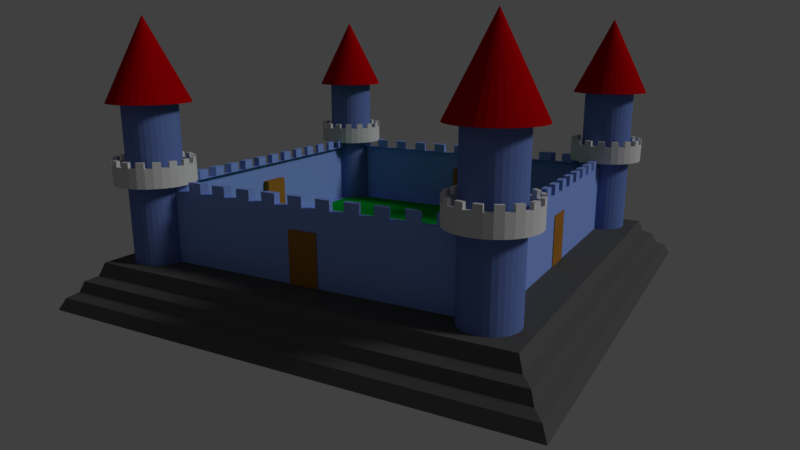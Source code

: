 # Source: 005_007.blend  (saved by Blender 2.79.0; exported with 4.5.12 LTS)
import bpy
from mathutils import Matrix  # noqa: F401  (used for matrix-valued properties, if any)

bpy.ops.wm.read_factory_settings(use_empty=True)
scene = bpy.context.scene
scene.name = 'Scene'

# ---- collections
col_collection_1 = bpy.data.collections.new('Collection 1'); scene.collection.children.link(col_collection_1)

# ---- materials (node trees are filled in below, after node groups)
mat_015 = bpy.data.materials.new('マテリアル.015')
mat_015.alpha_threshold = 0.0
mat_015.diffuse_color = (0.3343, 0.1502, 0.0236, 1.0)
mat_015.roughness = 0.5
mat_014 = bpy.data.materials.new('マテリアル.014')
mat_014.alpha_threshold = 0.0
mat_014.diffuse_color = (0.3343, 0.1502, 0.0236, 1.0)
mat_014.roughness = 0.5
mat_013 = bpy.data.materials.new('マテリアル.013')
mat_013.alpha_threshold = 0.0
mat_013.diffuse_color = (0.0, 0.3108, 0.02818, 1.0)
mat_013.roughness = 0.5
mat_012 = bpy.data.materials.new('マテリアル.012')
mat_012.alpha_threshold = 0.0
mat_012.diffuse_color = (0.09463, 0.09463, 0.09463, 1.0)
mat_012.roughness = 0.5
mat_002 = bpy.data.materials.new('マテリアル.002')
mat_002.alpha_threshold = 0.0
mat_002.diffuse_color = (0.402, 0.0, 0.00202, 1.0)
mat_002.roughness = 0.5
mat_004 = bpy.data.materials.new('マテリアル.004')
mat_004.alpha_threshold = 0.0
mat_004.diffuse_color = (0.686, 0.686, 0.686, 1.0)
mat_004.roughness = 0.5
mat_x = bpy.data.materials.new('柱')
mat_x.alpha_threshold = 0.0
mat_x.diffuse_color = (0.1358, 0.2091, 0.5173, 1.0)
mat_x.roughness = 0.5
mat_003 = bpy.data.materials.new('マテリアル.003')
mat_003.alpha_threshold = 0.0
mat_003.diffuse_color = (0.402, 0.0, 0.00202, 1.0)
mat_003.roughness = 0.5
mat_011 = bpy.data.materials.new('マテリアル.011')
mat_011.alpha_threshold = 0.0
mat_011.diffuse_color = (0.1358, 0.2091, 0.5173, 1.0)
mat_011.roughness = 0.5
mat_007 = bpy.data.materials.new('マテリアル.007')
mat_007.alpha_threshold = 0.0
mat_007.diffuse_color = (0.686, 0.686, 0.686, 1.0)
mat_007.roughness = 0.5
mat_x_1 = bpy.data.materials.new('屋根')
mat_x_1.alpha_threshold = 0.0
mat_x_1.diffuse_color = (0.402, 0.0, 0.00202, 1.0)
mat_x_1.roughness = 0.5
mat_006 = bpy.data.materials.new('マテリアル.006')
mat_006.alpha_threshold = 0.0
mat_006.diffuse_color = (0.686, 0.686, 0.686, 1.0)
mat_006.roughness = 0.5
mat_010 = bpy.data.materials.new('マテリアル.010')
mat_010.alpha_threshold = 0.0
mat_010.diffuse_color = (0.1358, 0.2091, 0.5173, 1.0)
mat_010.roughness = 0.5
mat_001 = bpy.data.materials.new('マテリアル.001')
mat_001.alpha_threshold = 0.0
mat_001.diffuse_color = (0.402, 0.0, 0.00202, 1.0)
mat_001.roughness = 0.5
mat_009 = bpy.data.materials.new('マテリアル.009')
mat_009.alpha_threshold = 0.0
mat_009.diffuse_color = (0.1358, 0.2091, 0.5173, 1.0)
mat_009.roughness = 0.5
mat_005 = bpy.data.materials.new('マテリアル.005')
mat_005.alpha_threshold = 0.0
mat_005.diffuse_color = (0.686, 0.686, 0.686, 1.0)
mat_005.roughness = 0.5
mat_008 = bpy.data.materials.new('マテリアル.008')
mat_008.alpha_threshold = 0.0
mat_008.diffuse_color = (0.2262, 0.3517, 0.8, 1.0)
mat_008.roughness = 0.5

# ---- material node trees

# ---- world
world_world = bpy.data.worlds.new('World'); scene.world = world_world
world_world.color = (0.05088, 0.05088, 0.05088)
world_world.use_sun_shadow = False
world_world.sun_shadow_jitter_overblur = 0.0
world_world.cycles.sampling_method = 'MANUAL'

# ---- cameras
cam_camera = bpy.data.cameras.new('Camera')
cam_camera.clip_end = 200.0
cam_camera.lens = 28.0
cam_camera.sensor_width = 32.0
cam_camera.sensor_height = 18.0
cam_camera.ortho_scale = 7.314
cam_camera.dof.focus_distance = 0.0

# ---- lights
light_x = bpy.data.lights.new('ポイント', 'POINT')
light_x.transmission_factor = 0.0
light_x.energy = 100.0
light_x.shadow_buffer_clip_start = 0.5
light_x.shadow_soft_size = 0.1
light_x.shadow_maximum_resolution = 0.006
light_x.use_absolute_resolution = True
light_lamp = bpy.data.lights.new('Lamp', 'SUN')
light_lamp.transmission_factor = 0.0
light_lamp.cutoff_distance = 30.0
light_lamp.angle = 0.1993
light_lamp.energy = 1.0
light_lamp.shadow_buffer_clip_start = 1.001
light_lamp.shadow_soft_size = 0.1
light_lamp.shadow_cascade_max_distance = 1000.0

# ---- meshes
me_004 = bpy.data.meshes.new('立方体.004')
me_004.from_pydata([(-1.0, -1.0, -1.0), (-1.0, -1.0, 4.539), (-1.0, 1.0, -1.0), (-1.0, 1.0, 4.539), (1.0, -1.0, -1.0), (1.0, -1.0, 4.539), (1.0, 1.0, -1.0), (1.0, 1.0, 4.539)], [], [(0, 1, 3, 2), (2, 3, 7, 6), (6, 7, 5, 4), (4, 5, 1, 0), (2, 6, 4, 0), (7, 3, 1, 5)])
me_004.materials.append(mat_015)
me_004.use_remesh_preserve_volume = False
me_004.use_remesh_preserve_attributes = False
me_004.use_mirror_vertex_groups = False
me_004.update()
me_003 = bpy.data.meshes.new('立方体.003')
me_003.from_pydata([(-1.0, -1.0, -1.0), (-1.0, -1.0, 4.539), (-1.0, 1.0, -1.0), (-1.0, 1.0, 4.539), (1.0, -1.0, -1.0), (1.0, -1.0, 4.539), (1.0, 1.0, -1.0), (1.0, 1.0, 4.539)], [], [(0, 1, 3, 2), (2, 3, 7, 6), (6, 7, 5, 4), (4, 5, 1, 0), (2, 6, 4, 0), (7, 3, 1, 5)])
me_003.materials.append(mat_014)
me_003.use_remesh_preserve_volume = False
me_003.use_remesh_preserve_attributes = False
me_003.use_mirror_vertex_groups = False
me_003.update()
me_003_1 = bpy.data.meshes.new('平面.003')
me_003_1.from_pydata([(-1.0, -1.0, 0.0), (1.0, -1.0, 0.0), (-1.0, 1.0, 0.0), (1.0, 1.0, 0.0)], [], [(0, 1, 3, 2)])
me_003_1.materials.append(mat_013)
me_003_1.use_remesh_preserve_volume = False
me_003_1.use_remesh_preserve_attributes = False
me_003_1.use_mirror_vertex_groups = False
me_003_1.update()
me_002 = bpy.data.meshes.new('平面.002')
me_002.from_pydata([(-1.0, -1.0, 0.0), (1.0, -1.0, 0.0), (-1.0, 1.0, 0.0), (1.0, 1.0, 0.0), (-1.023, 1.023, -0.06179), (-1.023, -1.023, -0.06179), (1.023, -1.023, -0.06179), (1.023, 1.023, -0.06179), (-1.068, 1.068, -0.08163), (-1.068, -1.068, -0.08163), (1.068, -1.068, -0.08163), (1.068, 1.068, -0.08163), (-1.087, 1.087, -0.1322), (-1.087, -1.087, -0.1322), (1.087, -1.087, -0.1322), (1.087, 1.087, -0.1322), (-1.128, 1.128, -0.1543), (-1.128, -1.128, -0.1543), (1.128, -1.128, -0.1543), (1.128, 1.128, -0.1543), (-1.155, 1.155, -0.2094), (-1.155, -1.155, -0.2094), (1.155, -1.155, -0.2094), (1.155, 1.155, -0.2094)], [], [(0, 2, 3, 1), (7, 4, 8, 11), (2, 0, 5, 4), (3, 2, 4, 7), (0, 1, 6, 5), (1, 3, 7, 6), (10, 11, 15, 14), (5, 6, 10, 9), (6, 7, 11, 10), (4, 5, 9, 8), (14, 15, 19, 18), (8, 9, 13, 12), (11, 8, 12, 15), (9, 10, 14, 13), (19, 16, 20, 23), (12, 13, 17, 16), (15, 12, 16, 19), (13, 14, 18, 17), (21, 22, 23, 20), (17, 18, 22, 21), (18, 19, 23, 22), (16, 17, 21, 20)])
me_002.materials.append(mat_012)
me_002.use_remesh_preserve_volume = False
me_002.use_remesh_preserve_attributes = False
me_002.use_mirror_vertex_groups = False
me_002.update()
me_002_1 = bpy.data.meshes.new('立方体.002')
me_002_1.from_pydata([(-1.0, -1.0, -1.0), (-1.0, -1.0, 4.539), (-1.0, 1.0, -1.0), (-1.0, 1.0, 4.539), (1.0, -1.0, -1.0), (1.0, -1.0, 4.539), (1.0, 1.0, -1.0), (1.0, 1.0, 4.539)], [], [(0, 1, 3, 2), (2, 3, 7, 6), (6, 7, 5, 4), (4, 5, 1, 0), (2, 6, 4, 0), (7, 3, 1, 5)])
me_002_1.materials.append(mat_014)
me_002_1.use_remesh_preserve_volume = False
me_002_1.use_remesh_preserve_attributes = False
me_002_1.use_mirror_vertex_groups = False
me_002_1.update()
me_001 = bpy.data.meshes.new('立方体.001')
me_001.from_pydata([(-1.0, -1.0, -1.0), (-1.0, -1.0, 4.539), (-1.0, 1.0, -1.0), (-1.0, 1.0, 4.539), (1.0, -1.0, -1.0), (1.0, -1.0, 4.539), (1.0, 1.0, -1.0), (1.0, 1.0, 4.539)], [], [(0, 1, 3, 2), (2, 3, 7, 6), (6, 7, 5, 4), (4, 5, 1, 0), (2, 6, 4, 0), (7, 3, 1, 5)])
me_001.materials.append(mat_015)
me_001.use_remesh_preserve_volume = False
me_001.use_remesh_preserve_attributes = False
me_001.use_mirror_vertex_groups = False
me_001.update()
me_003_2 = bpy.data.meshes.new('円錐.003')
me_003_2.from_pydata([(0.0, 1.0, -1.0), (0.1951, 0.9808, -1.0), (0.3827, 0.9239, -1.0), (0.5556, 0.8315, -1.0), (0.7071, 0.7071, -1.0), (0.8315, 0.5556, -1.0), (0.9239, 0.3827, -1.0), (0.9808, 0.1951, -1.0), (1.0, 7.55e-08, -1.0), (0.9808, -0.1951, -1.0), (0.9239, -0.3827, -1.0), (0.8315, -0.5556, -1.0), (0.7071, -0.7071, -1.0), (0.5556, -0.8315, -1.0), (0.3827, -0.9239, -1.0), (0.1951, -0.9808, -1.0), (-3.258e-07, -1.0, -1.0), (-0.1951, -0.9808, -1.0), (-0.3827, -0.9239, -1.0), (-0.5556, -0.8315, -1.0), (-0.7071, -0.7071, -1.0), (-0.8315, -0.5556, -1.0), (-0.9239, -0.3827, -1.0), (0.0, 0.0, 1.0), (-0.9808, -0.1951, -1.0), (-1.0, 9.656e-07, -1.0), (-0.9808, 0.1951, -1.0), (-0.9239, 0.3827, -1.0), (-0.8315, 0.5556, -1.0), (-0.7071, 0.7071, -1.0), (-0.5556, 0.8315, -1.0), (-0.3827, 0.9239, -1.0), (-0.1951, 0.9808, -1.0)], [], [(0, 23, 1), (1, 23, 2), (2, 23, 3), (3, 23, 4), (4, 23, 5), (5, 23, 6), (6, 23, 7), (7, 23, 8), (8, 23, 9), (9, 23, 10), (10, 23, 11), (11, 23, 12), (12, 23, 13), (13, 23, 14), (14, 23, 15), (15, 23, 16), (16, 23, 17), (17, 23, 18), (18, 23, 19), (19, 23, 20), (20, 23, 21), (21, 23, 22), (22, 23, 24), (24, 23, 25), (25, 23, 26), (26, 23, 27), (27, 23, 28), (28, 23, 29), (29, 23, 30), (30, 23, 31), (31, 23, 32), (32, 23, 0), (0, 1, 2, 3, 4, 5, 6, 7, 8, 9, 10, 11, 12, 13, 14, 15, 16, 17, 18, 19, 20, 21, 22, 24, 25, 26, 27, 28, 29, 30, 31, 32)])
me_003_2.materials.append(mat_002)
me_003_2.use_remesh_preserve_volume = False
me_003_2.use_remesh_preserve_attributes = False
me_003_2.use_mirror_vertex_groups = False
me_003_2.update()
me_007 = bpy.data.meshes.new('円柱.007')
me_007.from_pydata([(0.0, 1.0, 0.5134), (0.0, 1.0, 1.0), (0.1951, 0.9808, 0.5134), (0.1951, 0.9808, 1.0), (0.3827, 0.9239, 0.5134), (0.3827, 0.9239, 1.0), (0.5556, 0.8315, 0.5134), (0.5556, 0.8315, 1.0), (0.7071, 0.7071, 0.5134), (0.7071, 0.7071, 1.0), (0.8315, 0.5556, 0.5134), (0.8315, 0.5556, 1.0), (0.9239, 0.3827, 0.5134), (0.9239, 0.3827, 1.0), (0.9808, 0.1951, 0.5134), (0.9808, 0.1951, 1.0), (1.0, 7.55e-08, 0.5134), (1.0, 7.55e-08, 1.0), (0.9808, -0.1951, 0.5134), (0.9808, -0.1951, 1.0), (0.9239, -0.3827, 0.5134), (0.9239, -0.3827, 1.0), (0.8315, -0.5556, 0.5134), (0.8315, -0.5556, 1.0), (0.7071, -0.7071, 0.5134), (0.7071, -0.7071, 1.0), (0.5556, -0.8315, 0.5134), (0.5556, -0.8315, 1.0), (0.3827, -0.9239, 0.5134), (0.3827, -0.9239, 1.0), (0.1951, -0.9808, 0.5134), (0.1951, -0.9808, 1.0), (-3.258e-07, -1.0, 0.5134), (-3.258e-07, -1.0, 1.0), (-0.1951, -0.9808, 0.5134), (-0.1951, -0.9808, 1.0), (-0.3827, -0.9239, 0.5134), (-0.3827, -0.9239, 1.0), (-0.5556, -0.8315, 0.5134), (-0.5556, -0.8315, 1.0), (-0.7071, -0.7071, 0.5134), (-0.7071, -0.7071, 1.0), (-0.8315, -0.5556, 0.5134), (-0.8315, -0.5556, 1.0), (-0.9239, -0.3827, 0.5134), (-0.9239, -0.3827, 1.0), (-0.9808, -0.1951, 0.5134), (-0.9808, -0.1951, 1.0), (-1.0, 9.656e-07, 0.5134), (-1.0, 9.656e-07, 1.0), (-0.9808, 0.1951, 0.5134), (-0.9808, 0.1951, 1.0), (-0.9239, 0.3827, 0.5134), (-0.9239, 0.3827, 1.0), (-0.8315, 0.5556, 0.5134), (-0.8315, 0.5556, 1.0), (-0.7071, 0.7071, 0.5134), (-0.7071, 0.7071, 1.0), (-0.5556, 0.8315, 0.5134), (-0.5556, 0.8315, 1.0), (-0.3827, 0.9239, 0.5134), (-0.3827, 0.9239, 1.0), (-0.1951, 0.9808, 0.5134), (-0.1951, 0.9808, 1.0), (0.176, 0.885, 1.0), (1.795e-08, 0.9023, 1.0), (0.3453, 0.8336, 1.0), (0.5013, 0.7503, 1.0), (0.638, 0.638, 1.0), (0.7503, 0.5013, 1.0), (0.8336, 0.3453, 1.0), (0.885, 0.176, 1.0), (0.9023, 9.526e-08, 1.0), (0.885, -0.176, 1.0), (0.8336, -0.3453, 1.0), (0.7503, -0.5013, 1.0), (0.638, -0.638, 1.0), (0.5013, -0.7503, 1.0), (0.3453, -0.8336, 1.0), (0.176, -0.885, 1.0), (-2.761e-07, -0.9023, 1.0), (-0.176, -0.885, 1.0), (-0.3453, -0.8336, 1.0), (-0.5013, -0.7503, 1.0), (-0.638, -0.638, 1.0), (-0.7503, -0.5013, 1.0), (-0.8336, -0.3453, 1.0), (-0.885, -0.176, 1.0), (-0.9023, 8.984e-07, 1.0), (-0.885, 0.176, 1.0), (-0.8336, 0.3453, 1.0), (-0.7503, 0.5013, 1.0), (-0.638, 0.638, 1.0), (-0.5013, 0.7503, 1.0), (-0.3453, 0.8336, 1.0), (-0.176, 0.885, 1.0), (0.3827, 0.9239, 1.142), (0.1951, 0.9808, 1.142), (0.7071, 0.7071, 1.142), (0.5556, 0.8315, 1.142), (0.9239, 0.3827, 1.142), (0.8315, 0.5556, 1.142), (1.0, 7.55e-08, 1.142), (0.9808, 0.1951, 1.142), (0.9239, -0.3827, 1.142), (0.9808, -0.1951, 1.142), (0.7071, -0.7071, 1.142), (0.8315, -0.5556, 1.142), (0.3827, -0.9239, 1.142), (0.5556, -0.8315, 1.142), (-3.258e-07, -1.0, 1.142), (0.1951, -0.9808, 1.142), (-0.3827, -0.9239, 1.142), (-0.1951, -0.9808, 1.142), (-0.7071, -0.7071, 1.142), (-0.5556, -0.8315, 1.142), (-0.9239, -0.3827, 1.142), (-0.8315, -0.5556, 1.142), (-1.0, 9.656e-07, 1.142), (-0.9808, -0.1951, 1.142), (-0.9239, 0.3827, 1.142), (-0.9808, 0.1951, 1.142), (-0.7071, 0.7071, 1.142), (-0.8315, 0.5556, 1.142), (-0.3827, 0.9239, 1.142), (-0.5556, 0.8315, 1.142), (0.0, 1.0, 1.142), (-0.1951, 0.9808, 1.142), (0.3453, 0.8336, 1.142), (0.176, 0.885, 1.142), (0.638, 0.638, 1.142), (0.5013, 0.7503, 1.142), (0.8336, 0.3453, 1.142), (0.7503, 0.5013, 1.142), (0.9023, 9.526e-08, 1.142), (0.885, 0.176, 1.142), (0.8336, -0.3453, 1.142), (0.885, -0.176, 1.142), (0.638, -0.638, 1.142), (0.7503, -0.5013, 1.142), (0.3453, -0.8336, 1.142), (0.5013, -0.7503, 1.142), (-2.761e-07, -0.9023, 1.142), (0.176, -0.885, 1.142), (-0.3453, -0.8336, 1.142), (-0.176, -0.885, 1.142), (-0.638, -0.638, 1.142), (-0.5013, -0.7503, 1.142), (-0.8336, -0.3453, 1.142), (-0.7503, -0.5013, 1.142), (-0.9023, 8.984e-07, 1.142), (-0.885, -0.176, 1.142), (-0.8336, 0.3453, 1.142), (-0.885, 0.176, 1.142), (-0.638, 0.638, 1.142), (-0.7503, 0.5013, 1.142), (-0.3453, 0.8336, 1.142), (-0.5013, 0.7503, 1.142), (1.795e-08, 0.9023, 1.142), (-0.176, 0.885, 1.142), (0.176, 0.885, 0.6709), (1.43e-08, 0.9023, 0.6709), (0.3453, 0.8336, 0.6709), (0.5013, 0.7503, 0.6709), (0.638, 0.638, 0.6709), (0.7503, 0.5013, 0.6709), (0.8336, 0.3453, 0.6709), (0.885, 0.176, 0.6709), (0.9023, 9.526e-08, 0.6709), (0.885, -0.176, 0.6709), (0.8336, -0.3453, 0.6709), (0.7503, -0.5013, 0.6709), (0.638, -0.638, 0.6709), (0.5013, -0.7503, 0.6709), (0.3453, -0.8336, 0.6709), (0.176, -0.885, 0.6709), (-2.797e-07, -0.9023, 0.6709), (-0.176, -0.885, 0.6709), (-0.3453, -0.8336, 0.6709), (-0.5013, -0.7503, 0.6709), (-0.638, -0.638, 0.6709), (-0.7503, -0.5013, 0.6709), (-0.8336, -0.3453, 0.6709), (-0.885, -0.176, 0.6709), (-0.9023, 8.984e-07, 0.6709), (-0.885, 0.176, 0.6709), (-0.8336, 0.3453, 0.6709), (-0.7503, 0.5013, 0.6709), (-0.638, 0.638, 0.6709), (-0.5013, 0.7503, 0.6709), (-0.3453, 0.8336, 0.6709), (-0.176, 0.885, 0.6709)], [], [(0, 1, 3, 2), (2, 3, 5, 4), (4, 5, 7, 6), (6, 7, 9, 8), (8, 9, 11, 10), (10, 11, 13, 12), (12, 13, 15, 14), (14, 15, 17, 16), (16, 17, 19, 18), (18, 19, 21, 20), (20, 21, 23, 22), (22, 23, 25, 24), (24, 25, 27, 26), (26, 27, 29, 28), (28, 29, 31, 30), (30, 31, 33, 32), (32, 33, 35, 34), (34, 35, 37, 36), (36, 37, 39, 38), (38, 39, 41, 40), (40, 41, 43, 42), (42, 43, 45, 44), (44, 45, 47, 46), (46, 47, 49, 48), (48, 49, 51, 50), (50, 51, 53, 52), (52, 53, 55, 54), (54, 55, 57, 56), (56, 57, 59, 58), (58, 59, 61, 60), (55, 53, 90, 91), (60, 61, 63, 62), (62, 63, 1, 0), (0, 2, 4, 6, 8, 10, 12, 14, 16, 18, 20, 22, 24, 26, 28, 30, 32, 34, 36, 38, 40, 42, 44, 46, 48, 50, 52, 54, 56, 58, 60, 62), (76, 75, 171, 172), (11, 9, 68, 69), (86, 45, 116, 148), (3, 1, 65, 64), (47, 45, 86, 87), (5, 3, 97, 96), (57, 55, 123, 122), (39, 37, 82, 83), (77, 78, 140, 141), (3, 64, 129, 97), (31, 29, 78, 79), (65, 1, 126, 158), (21, 19, 105, 104), (23, 21, 74, 75), (75, 76, 138, 139), (59, 57, 92, 93), (15, 13, 70, 71), (78, 29, 108, 140), (51, 49, 88, 89), (7, 5, 66, 67), (35, 81, 145, 113), (43, 41, 84, 85), (27, 77, 141, 109), (72, 17, 102, 134), (35, 33, 80, 81), (37, 35, 113, 112), (73, 74, 136, 137), (27, 25, 76, 77), (11, 69, 133, 101), (63, 61, 94, 95), (19, 17, 72, 73), (94, 61, 124, 156), (108, 109, 141, 140), (126, 127, 159, 158), (104, 105, 137, 136), (122, 123, 155, 154), (100, 101, 133, 132), (118, 119, 151, 150), (96, 97, 129, 128), (114, 115, 147, 146), (110, 111, 143, 142), (106, 107, 139, 138), (124, 125, 157, 156), (102, 103, 135, 134), (120, 121, 153, 152), (98, 99, 131, 130), (116, 117, 149, 148), (112, 113, 145, 144), (47, 87, 151, 119), (79, 80, 142, 143), (41, 39, 115, 114), (63, 95, 159, 127), (19, 73, 137, 105), (81, 82, 144, 145), (25, 23, 107, 106), (74, 21, 104, 136), (82, 37, 112, 144), (83, 84, 146, 147), (61, 59, 125, 124), (9, 7, 99, 98), (39, 83, 147, 115), (92, 57, 122, 154), (85, 86, 148, 149), (45, 43, 117, 116), (70, 13, 100, 132), (31, 79, 143, 111), (87, 88, 150, 151), (29, 27, 109, 108), (88, 49, 118, 150), (66, 5, 96, 128), (89, 90, 152, 153), (1, 63, 127, 126), (23, 75, 139, 107), (13, 11, 101, 100), (84, 41, 114, 146), (91, 92, 154, 155), (64, 66, 128, 129), (49, 47, 119, 118), (59, 93, 157, 125), (15, 71, 135, 103), (93, 94, 156, 157), (67, 68, 130, 131), (33, 31, 111, 110), (80, 33, 110, 142), (51, 89, 153, 121), (95, 65, 158, 159), (69, 70, 132, 133), (7, 67, 131, 99), (17, 15, 103, 102), (90, 53, 120, 152), (76, 25, 106, 138), (55, 91, 155, 123), (71, 72, 134, 135), (53, 51, 121, 120), (43, 85, 149, 117), (68, 9, 98, 130), (160, 161, 191, 190, 189, 188, 187, 186, 185, 184, 183, 182, 181, 180, 179, 178, 177, 176, 175, 174, 173, 172, 171, 170, 169, 168, 167, 166, 165, 164, 163, 162), (90, 89, 185, 186), (77, 76, 172, 173), (91, 90, 186, 187), (78, 77, 173, 174), (64, 65, 161, 160), (92, 91, 187, 188), (79, 78, 174, 175), (66, 64, 160, 162), (93, 92, 188, 189), (80, 79, 175, 176), (67, 66, 162, 163), (94, 93, 189, 190), (81, 80, 176, 177), (68, 67, 163, 164), (95, 94, 190, 191), (82, 81, 177, 178), (69, 68, 164, 165), (65, 95, 191, 161), (83, 82, 178, 179), (70, 69, 165, 166), (84, 83, 179, 180), (71, 70, 166, 167), (85, 84, 180, 181), (72, 71, 167, 168), (86, 85, 181, 182), (73, 72, 168, 169), (87, 86, 182, 183), (74, 73, 169, 170), (88, 87, 183, 184), (75, 74, 170, 171), (89, 88, 184, 185)])
me_007.materials.append(mat_004)
me_007.use_remesh_preserve_volume = False
me_007.use_remesh_preserve_attributes = False
me_007.use_mirror_vertex_groups = False
me_007.update()
me_006 = bpy.data.meshes.new('円柱.006')
me_006.from_pydata([(0.0, 1.0, -1.0), (0.0, 1.0, 1.0), (0.1951, 0.9808, -1.0), (0.1951, 0.9808, 1.0), (0.3827, 0.9239, -1.0), (0.3827, 0.9239, 1.0), (0.5556, 0.8315, -1.0), (0.5556, 0.8315, 1.0), (0.7071, 0.7071, -1.0), (0.7071, 0.7071, 1.0), (0.8315, 0.5556, -1.0), (0.8315, 0.5556, 1.0), (0.9239, 0.3827, -1.0), (0.9239, 0.3827, 1.0), (0.9808, 0.1951, -1.0), (0.9808, 0.1951, 1.0), (1.0, 7.55e-08, -1.0), (1.0, 7.55e-08, 1.0), (0.9808, -0.1951, -1.0), (0.9808, -0.1951, 1.0), (0.9239, -0.3827, -1.0), (0.9239, -0.3827, 1.0), (0.8315, -0.5556, -1.0), (0.8315, -0.5556, 1.0), (0.7071, -0.7071, -1.0), (0.7071, -0.7071, 1.0), (0.5556, -0.8315, -1.0), (0.5556, -0.8315, 1.0), (0.3827, -0.9239, -1.0), (0.3827, -0.9239, 1.0), (0.1951, -0.9808, -1.0), (0.1951, -0.9808, 1.0), (-3.258e-07, -1.0, -1.0), (-3.258e-07, -1.0, 1.0), (-0.1951, -0.9808, -1.0), (-0.1951, -0.9808, 1.0), (-0.3827, -0.9239, -1.0), (-0.3827, -0.9239, 1.0), (-0.5556, -0.8315, -1.0), (-0.5556, -0.8315, 1.0), (-0.7071, -0.7071, -1.0), (-0.7071, -0.7071, 1.0), (-0.8315, -0.5556, -1.0), (-0.8315, -0.5556, 1.0), (-0.9239, -0.3827, -1.0), (-0.9239, -0.3827, 1.0), (-0.9808, -0.1951, -1.0), (-0.9808, -0.1951, 1.0), (-1.0, 9.656e-07, -1.0), (-1.0, 9.656e-07, 1.0), (-0.9808, 0.1951, -1.0), (-0.9808, 0.1951, 1.0), (-0.9239, 0.3827, -1.0), (-0.9239, 0.3827, 1.0), (-0.8315, 0.5556, -1.0), (-0.8315, 0.5556, 1.0), (-0.7071, 0.7071, -1.0), (-0.7071, 0.7071, 1.0), (-0.5556, 0.8315, -1.0), (-0.5556, 0.8315, 1.0), (-0.3827, 0.9239, -1.0), (-0.3827, 0.9239, 1.0), (-0.1951, 0.9808, -1.0), (-0.1951, 0.9808, 1.0)], [], [(0, 1, 3, 2), (2, 3, 5, 4), (4, 5, 7, 6), (6, 7, 9, 8), (8, 9, 11, 10), (10, 11, 13, 12), (12, 13, 15, 14), (14, 15, 17, 16), (16, 17, 19, 18), (18, 19, 21, 20), (20, 21, 23, 22), (22, 23, 25, 24), (24, 25, 27, 26), (26, 27, 29, 28), (28, 29, 31, 30), (30, 31, 33, 32), (32, 33, 35, 34), (34, 35, 37, 36), (36, 37, 39, 38), (38, 39, 41, 40), (40, 41, 43, 42), (42, 43, 45, 44), (44, 45, 47, 46), (46, 47, 49, 48), (48, 49, 51, 50), (50, 51, 53, 52), (52, 53, 55, 54), (54, 55, 57, 56), (56, 57, 59, 58), (58, 59, 61, 60), (3, 1, 63, 61, 59, 57, 55, 53, 51, 49, 47, 45, 43, 41, 39, 37, 35, 33, 31, 29, 27, 25, 23, 21, 19, 17, 15, 13, 11, 9, 7, 5), (60, 61, 63, 62), (62, 63, 1, 0), (0, 2, 4, 6, 8, 10, 12, 14, 16, 18, 20, 22, 24, 26, 28, 30, 32, 34, 36, 38, 40, 42, 44, 46, 48, 50, 52, 54, 56, 58, 60, 62)])
me_006.materials.append(mat_x)
me_006.use_remesh_preserve_volume = False
me_006.use_remesh_preserve_attributes = False
me_006.use_mirror_vertex_groups = False
me_006.update()
me_002_2 = bpy.data.meshes.new('円錐.002')
me_002_2.from_pydata([(0.0, 1.0, -1.0), (0.1951, 0.9808, -1.0), (0.3827, 0.9239, -1.0), (0.5556, 0.8315, -1.0), (0.7071, 0.7071, -1.0), (0.8315, 0.5556, -1.0), (0.9239, 0.3827, -1.0), (0.9808, 0.1951, -1.0), (1.0, 7.55e-08, -1.0), (0.9808, -0.1951, -1.0), (0.9239, -0.3827, -1.0), (0.8315, -0.5556, -1.0), (0.7071, -0.7071, -1.0), (0.5556, -0.8315, -1.0), (0.3827, -0.9239, -1.0), (0.1951, -0.9808, -1.0), (-3.258e-07, -1.0, -1.0), (-0.1951, -0.9808, -1.0), (-0.3827, -0.9239, -1.0), (-0.5556, -0.8315, -1.0), (-0.7071, -0.7071, -1.0), (-0.8315, -0.5556, -1.0), (-0.9239, -0.3827, -1.0), (0.0, 0.0, 1.0), (-0.9808, -0.1951, -1.0), (-1.0, 9.656e-07, -1.0), (-0.9808, 0.1951, -1.0), (-0.9239, 0.3827, -1.0), (-0.8315, 0.5556, -1.0), (-0.7071, 0.7071, -1.0), (-0.5556, 0.8315, -1.0), (-0.3827, 0.9239, -1.0), (-0.1951, 0.9808, -1.0)], [], [(0, 23, 1), (1, 23, 2), (2, 23, 3), (3, 23, 4), (4, 23, 5), (5, 23, 6), (6, 23, 7), (7, 23, 8), (8, 23, 9), (9, 23, 10), (10, 23, 11), (11, 23, 12), (12, 23, 13), (13, 23, 14), (14, 23, 15), (15, 23, 16), (16, 23, 17), (17, 23, 18), (18, 23, 19), (19, 23, 20), (20, 23, 21), (21, 23, 22), (22, 23, 24), (24, 23, 25), (25, 23, 26), (26, 23, 27), (27, 23, 28), (28, 23, 29), (29, 23, 30), (30, 23, 31), (31, 23, 32), (32, 23, 0), (0, 1, 2, 3, 4, 5, 6, 7, 8, 9, 10, 11, 12, 13, 14, 15, 16, 17, 18, 19, 20, 21, 22, 24, 25, 26, 27, 28, 29, 30, 31, 32)])
me_002_2.materials.append(mat_003)
me_002_2.use_remesh_preserve_volume = False
me_002_2.use_remesh_preserve_attributes = False
me_002_2.use_mirror_vertex_groups = False
me_002_2.update()
me_005 = bpy.data.meshes.new('円柱.005')
me_005.from_pydata([(0.0, 1.0, -1.0), (0.0, 1.0, 1.0), (0.1951, 0.9808, -1.0), (0.1951, 0.9808, 1.0), (0.3827, 0.9239, -1.0), (0.3827, 0.9239, 1.0), (0.5556, 0.8315, -1.0), (0.5556, 0.8315, 1.0), (0.7071, 0.7071, -1.0), (0.7071, 0.7071, 1.0), (0.8315, 0.5556, -1.0), (0.8315, 0.5556, 1.0), (0.9239, 0.3827, -1.0), (0.9239, 0.3827, 1.0), (0.9808, 0.1951, -1.0), (0.9808, 0.1951, 1.0), (1.0, 7.55e-08, -1.0), (1.0, 7.55e-08, 1.0), (0.9808, -0.1951, -1.0), (0.9808, -0.1951, 1.0), (0.9239, -0.3827, -1.0), (0.9239, -0.3827, 1.0), (0.8315, -0.5556, -1.0), (0.8315, -0.5556, 1.0), (0.7071, -0.7071, -1.0), (0.7071, -0.7071, 1.0), (0.5556, -0.8315, -1.0), (0.5556, -0.8315, 1.0), (0.3827, -0.9239, -1.0), (0.3827, -0.9239, 1.0), (0.1951, -0.9808, -1.0), (0.1951, -0.9808, 1.0), (-3.258e-07, -1.0, -1.0), (-3.258e-07, -1.0, 1.0), (-0.1951, -0.9808, -1.0), (-0.1951, -0.9808, 1.0), (-0.3827, -0.9239, -1.0), (-0.3827, -0.9239, 1.0), (-0.5556, -0.8315, -1.0), (-0.5556, -0.8315, 1.0), (-0.7071, -0.7071, -1.0), (-0.7071, -0.7071, 1.0), (-0.8315, -0.5556, -1.0), (-0.8315, -0.5556, 1.0), (-0.9239, -0.3827, -1.0), (-0.9239, -0.3827, 1.0), (-0.9808, -0.1951, -1.0), (-0.9808, -0.1951, 1.0), (-1.0, 9.656e-07, -1.0), (-1.0, 9.656e-07, 1.0), (-0.9808, 0.1951, -1.0), (-0.9808, 0.1951, 1.0), (-0.9239, 0.3827, -1.0), (-0.9239, 0.3827, 1.0), (-0.8315, 0.5556, -1.0), (-0.8315, 0.5556, 1.0), (-0.7071, 0.7071, -1.0), (-0.7071, 0.7071, 1.0), (-0.5556, 0.8315, -1.0), (-0.5556, 0.8315, 1.0), (-0.3827, 0.9239, -1.0), (-0.3827, 0.9239, 1.0), (-0.1951, 0.9808, -1.0), (-0.1951, 0.9808, 1.0)], [], [(0, 1, 3, 2), (2, 3, 5, 4), (4, 5, 7, 6), (6, 7, 9, 8), (8, 9, 11, 10), (10, 11, 13, 12), (12, 13, 15, 14), (14, 15, 17, 16), (16, 17, 19, 18), (18, 19, 21, 20), (20, 21, 23, 22), (22, 23, 25, 24), (24, 25, 27, 26), (26, 27, 29, 28), (28, 29, 31, 30), (30, 31, 33, 32), (32, 33, 35, 34), (34, 35, 37, 36), (36, 37, 39, 38), (38, 39, 41, 40), (40, 41, 43, 42), (42, 43, 45, 44), (44, 45, 47, 46), (46, 47, 49, 48), (48, 49, 51, 50), (50, 51, 53, 52), (52, 53, 55, 54), (54, 55, 57, 56), (56, 57, 59, 58), (58, 59, 61, 60), (3, 1, 63, 61, 59, 57, 55, 53, 51, 49, 47, 45, 43, 41, 39, 37, 35, 33, 31, 29, 27, 25, 23, 21, 19, 17, 15, 13, 11, 9, 7, 5), (60, 61, 63, 62), (62, 63, 1, 0), (0, 2, 4, 6, 8, 10, 12, 14, 16, 18, 20, 22, 24, 26, 28, 30, 32, 34, 36, 38, 40, 42, 44, 46, 48, 50, 52, 54, 56, 58, 60, 62)])
me_005.materials.append(mat_011)
me_005.use_remesh_preserve_volume = False
me_005.use_remesh_preserve_attributes = False
me_005.use_mirror_vertex_groups = False
me_005.update()
me_004_1 = bpy.data.meshes.new('円柱.004')
me_004_1.from_pydata([(0.0, 1.0, 0.5134), (0.0, 1.0, 1.0), (0.1951, 0.9808, 0.5134), (0.1951, 0.9808, 1.0), (0.3827, 0.9239, 0.5134), (0.3827, 0.9239, 1.0), (0.5556, 0.8315, 0.5134), (0.5556, 0.8315, 1.0), (0.7071, 0.7071, 0.5134), (0.7071, 0.7071, 1.0), (0.8315, 0.5556, 0.5134), (0.8315, 0.5556, 1.0), (0.9239, 0.3827, 0.5134), (0.9239, 0.3827, 1.0), (0.9808, 0.1951, 0.5134), (0.9808, 0.1951, 1.0), (1.0, 7.55e-08, 0.5134), (1.0, 7.55e-08, 1.0), (0.9808, -0.1951, 0.5134), (0.9808, -0.1951, 1.0), (0.9239, -0.3827, 0.5134), (0.9239, -0.3827, 1.0), (0.8315, -0.5556, 0.5134), (0.8315, -0.5556, 1.0), (0.7071, -0.7071, 0.5134), (0.7071, -0.7071, 1.0), (0.5556, -0.8315, 0.5134), (0.5556, -0.8315, 1.0), (0.3827, -0.9239, 0.5134), (0.3827, -0.9239, 1.0), (0.1951, -0.9808, 0.5134), (0.1951, -0.9808, 1.0), (-3.258e-07, -1.0, 0.5134), (-3.258e-07, -1.0, 1.0), (-0.1951, -0.9808, 0.5134), (-0.1951, -0.9808, 1.0), (-0.3827, -0.9239, 0.5134), (-0.3827, -0.9239, 1.0), (-0.5556, -0.8315, 0.5134), (-0.5556, -0.8315, 1.0), (-0.7071, -0.7071, 0.5134), (-0.7071, -0.7071, 1.0), (-0.8315, -0.5556, 0.5134), (-0.8315, -0.5556, 1.0), (-0.9239, -0.3827, 0.5134), (-0.9239, -0.3827, 1.0), (-0.9808, -0.1951, 0.5134), (-0.9808, -0.1951, 1.0), (-1.0, 9.656e-07, 0.5134), (-1.0, 9.656e-07, 1.0), (-0.9808, 0.1951, 0.5134), (-0.9808, 0.1951, 1.0), (-0.9239, 0.3827, 0.5134), (-0.9239, 0.3827, 1.0), (-0.8315, 0.5556, 0.5134), (-0.8315, 0.5556, 1.0), (-0.7071, 0.7071, 0.5134), (-0.7071, 0.7071, 1.0), (-0.5556, 0.8315, 0.5134), (-0.5556, 0.8315, 1.0), (-0.3827, 0.9239, 0.5134), (-0.3827, 0.9239, 1.0), (-0.1951, 0.9808, 0.5134), (-0.1951, 0.9808, 1.0), (0.176, 0.885, 1.0), (1.795e-08, 0.9023, 1.0), (0.3453, 0.8336, 1.0), (0.5013, 0.7503, 1.0), (0.638, 0.638, 1.0), (0.7503, 0.5013, 1.0), (0.8336, 0.3453, 1.0), (0.885, 0.176, 1.0), (0.9023, 9.526e-08, 1.0), (0.885, -0.176, 1.0), (0.8336, -0.3453, 1.0), (0.7503, -0.5013, 1.0), (0.638, -0.638, 1.0), (0.5013, -0.7503, 1.0), (0.3453, -0.8336, 1.0), (0.176, -0.885, 1.0), (-2.761e-07, -0.9023, 1.0), (-0.176, -0.885, 1.0), (-0.3453, -0.8336, 1.0), (-0.5013, -0.7503, 1.0), (-0.638, -0.638, 1.0), (-0.7503, -0.5013, 1.0), (-0.8336, -0.3453, 1.0), (-0.885, -0.176, 1.0), (-0.9023, 8.984e-07, 1.0), (-0.885, 0.176, 1.0), (-0.8336, 0.3453, 1.0), (-0.7503, 0.5013, 1.0), (-0.638, 0.638, 1.0), (-0.5013, 0.7503, 1.0), (-0.3453, 0.8336, 1.0), (-0.176, 0.885, 1.0), (0.3827, 0.9239, 1.142), (0.1951, 0.9808, 1.142), (0.7071, 0.7071, 1.142), (0.5556, 0.8315, 1.142), (0.9239, 0.3827, 1.142), (0.8315, 0.5556, 1.142), (1.0, 7.55e-08, 1.142), (0.9808, 0.1951, 1.142), (0.9239, -0.3827, 1.142), (0.9808, -0.1951, 1.142), (0.7071, -0.7071, 1.142), (0.8315, -0.5556, 1.142), (0.3827, -0.9239, 1.142), (0.5556, -0.8315, 1.142), (-3.258e-07, -1.0, 1.142), (0.1951, -0.9808, 1.142), (-0.3827, -0.9239, 1.142), (-0.1951, -0.9808, 1.142), (-0.7071, -0.7071, 1.142), (-0.5556, -0.8315, 1.142), (-0.9239, -0.3827, 1.142), (-0.8315, -0.5556, 1.142), (-1.0, 9.656e-07, 1.142), (-0.9808, -0.1951, 1.142), (-0.9239, 0.3827, 1.142), (-0.9808, 0.1951, 1.142), (-0.7071, 0.7071, 1.142), (-0.8315, 0.5556, 1.142), (-0.3827, 0.9239, 1.142), (-0.5556, 0.8315, 1.142), (0.0, 1.0, 1.142), (-0.1951, 0.9808, 1.142), (0.3453, 0.8336, 1.142), (0.176, 0.885, 1.142), (0.638, 0.638, 1.142), (0.5013, 0.7503, 1.142), (0.8336, 0.3453, 1.142), (0.7503, 0.5013, 1.142), (0.9023, 9.526e-08, 1.142), (0.885, 0.176, 1.142), (0.8336, -0.3453, 1.142), (0.885, -0.176, 1.142), (0.638, -0.638, 1.142), (0.7503, -0.5013, 1.142), (0.3453, -0.8336, 1.142), (0.5013, -0.7503, 1.142), (-2.761e-07, -0.9023, 1.142), (0.176, -0.885, 1.142), (-0.3453, -0.8336, 1.142), (-0.176, -0.885, 1.142), (-0.638, -0.638, 1.142), (-0.5013, -0.7503, 1.142), (-0.8336, -0.3453, 1.142), (-0.7503, -0.5013, 1.142), (-0.9023, 8.984e-07, 1.142), (-0.885, -0.176, 1.142), (-0.8336, 0.3453, 1.142), (-0.885, 0.176, 1.142), (-0.638, 0.638, 1.142), (-0.7503, 0.5013, 1.142), (-0.3453, 0.8336, 1.142), (-0.5013, 0.7503, 1.142), (1.795e-08, 0.9023, 1.142), (-0.176, 0.885, 1.142), (0.176, 0.885, 0.6709), (1.43e-08, 0.9023, 0.6709), (0.3453, 0.8336, 0.6709), (0.5013, 0.7503, 0.6709), (0.638, 0.638, 0.6709), (0.7503, 0.5013, 0.6709), (0.8336, 0.3453, 0.6709), (0.885, 0.176, 0.6709), (0.9023, 9.526e-08, 0.6709), (0.885, -0.176, 0.6709), (0.8336, -0.3453, 0.6709), (0.7503, -0.5013, 0.6709), (0.638, -0.638, 0.6709), (0.5013, -0.7503, 0.6709), (0.3453, -0.8336, 0.6709), (0.176, -0.885, 0.6709), (-2.797e-07, -0.9023, 0.6709), (-0.176, -0.885, 0.6709), (-0.3453, -0.8336, 0.6709), (-0.5013, -0.7503, 0.6709), (-0.638, -0.638, 0.6709), (-0.7503, -0.5013, 0.6709), (-0.8336, -0.3453, 0.6709), (-0.885, -0.176, 0.6709), (-0.9023, 8.984e-07, 0.6709), (-0.885, 0.176, 0.6709), (-0.8336, 0.3453, 0.6709), (-0.7503, 0.5013, 0.6709), (-0.638, 0.638, 0.6709), (-0.5013, 0.7503, 0.6709), (-0.3453, 0.8336, 0.6709), (-0.176, 0.885, 0.6709)], [], [(0, 1, 3, 2), (2, 3, 5, 4), (4, 5, 7, 6), (6, 7, 9, 8), (8, 9, 11, 10), (10, 11, 13, 12), (12, 13, 15, 14), (14, 15, 17, 16), (16, 17, 19, 18), (18, 19, 21, 20), (20, 21, 23, 22), (22, 23, 25, 24), (24, 25, 27, 26), (26, 27, 29, 28), (28, 29, 31, 30), (30, 31, 33, 32), (32, 33, 35, 34), (34, 35, 37, 36), (36, 37, 39, 38), (38, 39, 41, 40), (40, 41, 43, 42), (42, 43, 45, 44), (44, 45, 47, 46), (46, 47, 49, 48), (48, 49, 51, 50), (50, 51, 53, 52), (52, 53, 55, 54), (54, 55, 57, 56), (56, 57, 59, 58), (58, 59, 61, 60), (55, 53, 90, 91), (60, 61, 63, 62), (62, 63, 1, 0), (0, 2, 4, 6, 8, 10, 12, 14, 16, 18, 20, 22, 24, 26, 28, 30, 32, 34, 36, 38, 40, 42, 44, 46, 48, 50, 52, 54, 56, 58, 60, 62), (76, 75, 171, 172), (11, 9, 68, 69), (86, 45, 116, 148), (3, 1, 65, 64), (47, 45, 86, 87), (5, 3, 97, 96), (57, 55, 123, 122), (39, 37, 82, 83), (77, 78, 140, 141), (3, 64, 129, 97), (31, 29, 78, 79), (65, 1, 126, 158), (21, 19, 105, 104), (23, 21, 74, 75), (75, 76, 138, 139), (59, 57, 92, 93), (15, 13, 70, 71), (78, 29, 108, 140), (51, 49, 88, 89), (7, 5, 66, 67), (35, 81, 145, 113), (43, 41, 84, 85), (27, 77, 141, 109), (72, 17, 102, 134), (35, 33, 80, 81), (37, 35, 113, 112), (73, 74, 136, 137), (27, 25, 76, 77), (11, 69, 133, 101), (63, 61, 94, 95), (19, 17, 72, 73), (94, 61, 124, 156), (108, 109, 141, 140), (126, 127, 159, 158), (104, 105, 137, 136), (122, 123, 155, 154), (100, 101, 133, 132), (118, 119, 151, 150), (96, 97, 129, 128), (114, 115, 147, 146), (110, 111, 143, 142), (106, 107, 139, 138), (124, 125, 157, 156), (102, 103, 135, 134), (120, 121, 153, 152), (98, 99, 131, 130), (116, 117, 149, 148), (112, 113, 145, 144), (47, 87, 151, 119), (79, 80, 142, 143), (41, 39, 115, 114), (63, 95, 159, 127), (19, 73, 137, 105), (81, 82, 144, 145), (25, 23, 107, 106), (74, 21, 104, 136), (82, 37, 112, 144), (83, 84, 146, 147), (61, 59, 125, 124), (9, 7, 99, 98), (39, 83, 147, 115), (92, 57, 122, 154), (85, 86, 148, 149), (45, 43, 117, 116), (70, 13, 100, 132), (31, 79, 143, 111), (87, 88, 150, 151), (29, 27, 109, 108), (88, 49, 118, 150), (66, 5, 96, 128), (89, 90, 152, 153), (1, 63, 127, 126), (23, 75, 139, 107), (13, 11, 101, 100), (84, 41, 114, 146), (91, 92, 154, 155), (64, 66, 128, 129), (49, 47, 119, 118), (59, 93, 157, 125), (15, 71, 135, 103), (93, 94, 156, 157), (67, 68, 130, 131), (33, 31, 111, 110), (80, 33, 110, 142), (51, 89, 153, 121), (95, 65, 158, 159), (69, 70, 132, 133), (7, 67, 131, 99), (17, 15, 103, 102), (90, 53, 120, 152), (76, 25, 106, 138), (55, 91, 155, 123), (71, 72, 134, 135), (53, 51, 121, 120), (43, 85, 149, 117), (68, 9, 98, 130), (160, 161, 191, 190, 189, 188, 187, 186, 185, 184, 183, 182, 181, 180, 179, 178, 177, 176, 175, 174, 173, 172, 171, 170, 169, 168, 167, 166, 165, 164, 163, 162), (90, 89, 185, 186), (77, 76, 172, 173), (91, 90, 186, 187), (78, 77, 173, 174), (64, 65, 161, 160), (92, 91, 187, 188), (79, 78, 174, 175), (66, 64, 160, 162), (93, 92, 188, 189), (80, 79, 175, 176), (67, 66, 162, 163), (94, 93, 189, 190), (81, 80, 176, 177), (68, 67, 163, 164), (95, 94, 190, 191), (82, 81, 177, 178), (69, 68, 164, 165), (65, 95, 191, 161), (83, 82, 178, 179), (70, 69, 165, 166), (84, 83, 179, 180), (71, 70, 166, 167), (85, 84, 180, 181), (72, 71, 167, 168), (86, 85, 181, 182), (73, 72, 168, 169), (87, 86, 182, 183), (74, 73, 169, 170), (88, 87, 183, 184), (75, 74, 170, 171), (89, 88, 184, 185)])
me_004_1.materials.append(mat_007)
me_004_1.use_remesh_preserve_volume = False
me_004_1.use_remesh_preserve_attributes = False
me_004_1.use_mirror_vertex_groups = False
me_004_1.update()
me_001_1 = bpy.data.meshes.new('円錐.001')
me_001_1.from_pydata([(0.0, 1.0, -1.0), (0.1951, 0.9808, -1.0), (0.3827, 0.9239, -1.0), (0.5556, 0.8315, -1.0), (0.7071, 0.7071, -1.0), (0.8315, 0.5556, -1.0), (0.9239, 0.3827, -1.0), (0.9808, 0.1951, -1.0), (1.0, 7.55e-08, -1.0), (0.9808, -0.1951, -1.0), (0.9239, -0.3827, -1.0), (0.8315, -0.5556, -1.0), (0.7071, -0.7071, -1.0), (0.5556, -0.8315, -1.0), (0.3827, -0.9239, -1.0), (0.1951, -0.9808, -1.0), (-3.258e-07, -1.0, -1.0), (-0.1951, -0.9808, -1.0), (-0.3827, -0.9239, -1.0), (-0.5556, -0.8315, -1.0), (-0.7071, -0.7071, -1.0), (-0.8315, -0.5556, -1.0), (-0.9239, -0.3827, -1.0), (0.0, 0.0, 1.0), (-0.9808, -0.1951, -1.0), (-1.0, 9.656e-07, -1.0), (-0.9808, 0.1951, -1.0), (-0.9239, 0.3827, -1.0), (-0.8315, 0.5556, -1.0), (-0.7071, 0.7071, -1.0), (-0.5556, 0.8315, -1.0), (-0.3827, 0.9239, -1.0), (-0.1951, 0.9808, -1.0)], [], [(0, 23, 1), (1, 23, 2), (2, 23, 3), (3, 23, 4), (4, 23, 5), (5, 23, 6), (6, 23, 7), (7, 23, 8), (8, 23, 9), (9, 23, 10), (10, 23, 11), (11, 23, 12), (12, 23, 13), (13, 23, 14), (14, 23, 15), (15, 23, 16), (16, 23, 17), (17, 23, 18), (18, 23, 19), (19, 23, 20), (20, 23, 21), (21, 23, 22), (22, 23, 24), (24, 23, 25), (25, 23, 26), (26, 23, 27), (27, 23, 28), (28, 23, 29), (29, 23, 30), (30, 23, 31), (31, 23, 32), (32, 23, 0), (0, 1, 2, 3, 4, 5, 6, 7, 8, 9, 10, 11, 12, 13, 14, 15, 16, 17, 18, 19, 20, 21, 22, 24, 25, 26, 27, 28, 29, 30, 31, 32)])
me_001_1.materials.append(mat_x_1)
me_001_1.use_remesh_preserve_volume = False
me_001_1.use_remesh_preserve_attributes = False
me_001_1.use_mirror_vertex_groups = False
me_001_1.update()
me_003_3 = bpy.data.meshes.new('円柱.003')
me_003_3.from_pydata([(0.0, 1.0, 0.5134), (0.0, 1.0, 1.0), (0.1951, 0.9808, 0.5134), (0.1951, 0.9808, 1.0), (0.3827, 0.9239, 0.5134), (0.3827, 0.9239, 1.0), (0.5556, 0.8315, 0.5134), (0.5556, 0.8315, 1.0), (0.7071, 0.7071, 0.5134), (0.7071, 0.7071, 1.0), (0.8315, 0.5556, 0.5134), (0.8315, 0.5556, 1.0), (0.9239, 0.3827, 0.5134), (0.9239, 0.3827, 1.0), (0.9808, 0.1951, 0.5134), (0.9808, 0.1951, 1.0), (1.0, 7.55e-08, 0.5134), (1.0, 7.55e-08, 1.0), (0.9808, -0.1951, 0.5134), (0.9808, -0.1951, 1.0), (0.9239, -0.3827, 0.5134), (0.9239, -0.3827, 1.0), (0.8315, -0.5556, 0.5134), (0.8315, -0.5556, 1.0), (0.7071, -0.7071, 0.5134), (0.7071, -0.7071, 1.0), (0.5556, -0.8315, 0.5134), (0.5556, -0.8315, 1.0), (0.3827, -0.9239, 0.5134), (0.3827, -0.9239, 1.0), (0.1951, -0.9808, 0.5134), (0.1951, -0.9808, 1.0), (-3.258e-07, -1.0, 0.5134), (-3.258e-07, -1.0, 1.0), (-0.1951, -0.9808, 0.5134), (-0.1951, -0.9808, 1.0), (-0.3827, -0.9239, 0.5134), (-0.3827, -0.9239, 1.0), (-0.5556, -0.8315, 0.5134), (-0.5556, -0.8315, 1.0), (-0.7071, -0.7071, 0.5134), (-0.7071, -0.7071, 1.0), (-0.8315, -0.5556, 0.5134), (-0.8315, -0.5556, 1.0), (-0.9239, -0.3827, 0.5134), (-0.9239, -0.3827, 1.0), (-0.9808, -0.1951, 0.5134), (-0.9808, -0.1951, 1.0), (-1.0, 9.656e-07, 0.5134), (-1.0, 9.656e-07, 1.0), (-0.9808, 0.1951, 0.5134), (-0.9808, 0.1951, 1.0), (-0.9239, 0.3827, 0.5134), (-0.9239, 0.3827, 1.0), (-0.8315, 0.5556, 0.5134), (-0.8315, 0.5556, 1.0), (-0.7071, 0.7071, 0.5134), (-0.7071, 0.7071, 1.0), (-0.5556, 0.8315, 0.5134), (-0.5556, 0.8315, 1.0), (-0.3827, 0.9239, 0.5134), (-0.3827, 0.9239, 1.0), (-0.1951, 0.9808, 0.5134), (-0.1951, 0.9808, 1.0), (0.176, 0.885, 1.0), (1.795e-08, 0.9023, 1.0), (0.3453, 0.8336, 1.0), (0.5013, 0.7503, 1.0), (0.638, 0.638, 1.0), (0.7503, 0.5013, 1.0), (0.8336, 0.3453, 1.0), (0.885, 0.176, 1.0), (0.9023, 9.526e-08, 1.0), (0.885, -0.176, 1.0), (0.8336, -0.3453, 1.0), (0.7503, -0.5013, 1.0), (0.638, -0.638, 1.0), (0.5013, -0.7503, 1.0), (0.3453, -0.8336, 1.0), (0.176, -0.885, 1.0), (-2.761e-07, -0.9023, 1.0), (-0.176, -0.885, 1.0), (-0.3453, -0.8336, 1.0), (-0.5013, -0.7503, 1.0), (-0.638, -0.638, 1.0), (-0.7503, -0.5013, 1.0), (-0.8336, -0.3453, 1.0), (-0.885, -0.176, 1.0), (-0.9023, 8.984e-07, 1.0), (-0.885, 0.176, 1.0), (-0.8336, 0.3453, 1.0), (-0.7503, 0.5013, 1.0), (-0.638, 0.638, 1.0), (-0.5013, 0.7503, 1.0), (-0.3453, 0.8336, 1.0), (-0.176, 0.885, 1.0), (0.3827, 0.9239, 1.142), (0.1951, 0.9808, 1.142), (0.7071, 0.7071, 1.142), (0.5556, 0.8315, 1.142), (0.9239, 0.3827, 1.142), (0.8315, 0.5556, 1.142), (1.0, 7.55e-08, 1.142), (0.9808, 0.1951, 1.142), (0.9239, -0.3827, 1.142), (0.9808, -0.1951, 1.142), (0.7071, -0.7071, 1.142), (0.8315, -0.5556, 1.142), (0.3827, -0.9239, 1.142), (0.5556, -0.8315, 1.142), (-3.258e-07, -1.0, 1.142), (0.1951, -0.9808, 1.142), (-0.3827, -0.9239, 1.142), (-0.1951, -0.9808, 1.142), (-0.7071, -0.7071, 1.142), (-0.5556, -0.8315, 1.142), (-0.9239, -0.3827, 1.142), (-0.8315, -0.5556, 1.142), (-1.0, 9.656e-07, 1.142), (-0.9808, -0.1951, 1.142), (-0.9239, 0.3827, 1.142), (-0.9808, 0.1951, 1.142), (-0.7071, 0.7071, 1.142), (-0.8315, 0.5556, 1.142), (-0.3827, 0.9239, 1.142), (-0.5556, 0.8315, 1.142), (0.0, 1.0, 1.142), (-0.1951, 0.9808, 1.142), (0.3453, 0.8336, 1.142), (0.176, 0.885, 1.142), (0.638, 0.638, 1.142), (0.5013, 0.7503, 1.142), (0.8336, 0.3453, 1.142), (0.7503, 0.5013, 1.142), (0.9023, 9.526e-08, 1.142), (0.885, 0.176, 1.142), (0.8336, -0.3453, 1.142), (0.885, -0.176, 1.142), (0.638, -0.638, 1.142), (0.7503, -0.5013, 1.142), (0.3453, -0.8336, 1.142), (0.5013, -0.7503, 1.142), (-2.761e-07, -0.9023, 1.142), (0.176, -0.885, 1.142), (-0.3453, -0.8336, 1.142), (-0.176, -0.885, 1.142), (-0.638, -0.638, 1.142), (-0.5013, -0.7503, 1.142), (-0.8336, -0.3453, 1.142), (-0.7503, -0.5013, 1.142), (-0.9023, 8.984e-07, 1.142), (-0.885, -0.176, 1.142), (-0.8336, 0.3453, 1.142), (-0.885, 0.176, 1.142), (-0.638, 0.638, 1.142), (-0.7503, 0.5013, 1.142), (-0.3453, 0.8336, 1.142), (-0.5013, 0.7503, 1.142), (1.795e-08, 0.9023, 1.142), (-0.176, 0.885, 1.142), (0.176, 0.885, 0.6709), (1.43e-08, 0.9023, 0.6709), (0.3453, 0.8336, 0.6709), (0.5013, 0.7503, 0.6709), (0.638, 0.638, 0.6709), (0.7503, 0.5013, 0.6709), (0.8336, 0.3453, 0.6709), (0.885, 0.176, 0.6709), (0.9023, 9.526e-08, 0.6709), (0.885, -0.176, 0.6709), (0.8336, -0.3453, 0.6709), (0.7503, -0.5013, 0.6709), (0.638, -0.638, 0.6709), (0.5013, -0.7503, 0.6709), (0.3453, -0.8336, 0.6709), (0.176, -0.885, 0.6709), (-2.797e-07, -0.9023, 0.6709), (-0.176, -0.885, 0.6709), (-0.3453, -0.8336, 0.6709), (-0.5013, -0.7503, 0.6709), (-0.638, -0.638, 0.6709), (-0.7503, -0.5013, 0.6709), (-0.8336, -0.3453, 0.6709), (-0.885, -0.176, 0.6709), (-0.9023, 8.984e-07, 0.6709), (-0.885, 0.176, 0.6709), (-0.8336, 0.3453, 0.6709), (-0.7503, 0.5013, 0.6709), (-0.638, 0.638, 0.6709), (-0.5013, 0.7503, 0.6709), (-0.3453, 0.8336, 0.6709), (-0.176, 0.885, 0.6709)], [], [(0, 1, 3, 2), (2, 3, 5, 4), (4, 5, 7, 6), (6, 7, 9, 8), (8, 9, 11, 10), (10, 11, 13, 12), (12, 13, 15, 14), (14, 15, 17, 16), (16, 17, 19, 18), (18, 19, 21, 20), (20, 21, 23, 22), (22, 23, 25, 24), (24, 25, 27, 26), (26, 27, 29, 28), (28, 29, 31, 30), (30, 31, 33, 32), (32, 33, 35, 34), (34, 35, 37, 36), (36, 37, 39, 38), (38, 39, 41, 40), (40, 41, 43, 42), (42, 43, 45, 44), (44, 45, 47, 46), (46, 47, 49, 48), (48, 49, 51, 50), (50, 51, 53, 52), (52, 53, 55, 54), (54, 55, 57, 56), (56, 57, 59, 58), (58, 59, 61, 60), (55, 53, 90, 91), (60, 61, 63, 62), (62, 63, 1, 0), (0, 2, 4, 6, 8, 10, 12, 14, 16, 18, 20, 22, 24, 26, 28, 30, 32, 34, 36, 38, 40, 42, 44, 46, 48, 50, 52, 54, 56, 58, 60, 62), (76, 75, 171, 172), (11, 9, 68, 69), (86, 45, 116, 148), (3, 1, 65, 64), (47, 45, 86, 87), (5, 3, 97, 96), (57, 55, 123, 122), (39, 37, 82, 83), (77, 78, 140, 141), (3, 64, 129, 97), (31, 29, 78, 79), (65, 1, 126, 158), (21, 19, 105, 104), (23, 21, 74, 75), (75, 76, 138, 139), (59, 57, 92, 93), (15, 13, 70, 71), (78, 29, 108, 140), (51, 49, 88, 89), (7, 5, 66, 67), (35, 81, 145, 113), (43, 41, 84, 85), (27, 77, 141, 109), (72, 17, 102, 134), (35, 33, 80, 81), (37, 35, 113, 112), (73, 74, 136, 137), (27, 25, 76, 77), (11, 69, 133, 101), (63, 61, 94, 95), (19, 17, 72, 73), (94, 61, 124, 156), (108, 109, 141, 140), (126, 127, 159, 158), (104, 105, 137, 136), (122, 123, 155, 154), (100, 101, 133, 132), (118, 119, 151, 150), (96, 97, 129, 128), (114, 115, 147, 146), (110, 111, 143, 142), (106, 107, 139, 138), (124, 125, 157, 156), (102, 103, 135, 134), (120, 121, 153, 152), (98, 99, 131, 130), (116, 117, 149, 148), (112, 113, 145, 144), (47, 87, 151, 119), (79, 80, 142, 143), (41, 39, 115, 114), (63, 95, 159, 127), (19, 73, 137, 105), (81, 82, 144, 145), (25, 23, 107, 106), (74, 21, 104, 136), (82, 37, 112, 144), (83, 84, 146, 147), (61, 59, 125, 124), (9, 7, 99, 98), (39, 83, 147, 115), (92, 57, 122, 154), (85, 86, 148, 149), (45, 43, 117, 116), (70, 13, 100, 132), (31, 79, 143, 111), (87, 88, 150, 151), (29, 27, 109, 108), (88, 49, 118, 150), (66, 5, 96, 128), (89, 90, 152, 153), (1, 63, 127, 126), (23, 75, 139, 107), (13, 11, 101, 100), (84, 41, 114, 146), (91, 92, 154, 155), (64, 66, 128, 129), (49, 47, 119, 118), (59, 93, 157, 125), (15, 71, 135, 103), (93, 94, 156, 157), (67, 68, 130, 131), (33, 31, 111, 110), (80, 33, 110, 142), (51, 89, 153, 121), (95, 65, 158, 159), (69, 70, 132, 133), (7, 67, 131, 99), (17, 15, 103, 102), (90, 53, 120, 152), (76, 25, 106, 138), (55, 91, 155, 123), (71, 72, 134, 135), (53, 51, 121, 120), (43, 85, 149, 117), (68, 9, 98, 130), (160, 161, 191, 190, 189, 188, 187, 186, 185, 184, 183, 182, 181, 180, 179, 178, 177, 176, 175, 174, 173, 172, 171, 170, 169, 168, 167, 166, 165, 164, 163, 162), (90, 89, 185, 186), (77, 76, 172, 173), (91, 90, 186, 187), (78, 77, 173, 174), (64, 65, 161, 160), (92, 91, 187, 188), (79, 78, 174, 175), (66, 64, 160, 162), (93, 92, 188, 189), (80, 79, 175, 176), (67, 66, 162, 163), (94, 93, 189, 190), (81, 80, 176, 177), (68, 67, 163, 164), (95, 94, 190, 191), (82, 81, 177, 178), (69, 68, 164, 165), (65, 95, 191, 161), (83, 82, 178, 179), (70, 69, 165, 166), (84, 83, 179, 180), (71, 70, 166, 167), (85, 84, 180, 181), (72, 71, 167, 168), (86, 85, 181, 182), (73, 72, 168, 169), (87, 86, 182, 183), (74, 73, 169, 170), (88, 87, 183, 184), (75, 74, 170, 171), (89, 88, 184, 185)])
me_003_3.materials.append(mat_006)
me_003_3.use_remesh_preserve_volume = False
me_003_3.use_remesh_preserve_attributes = False
me_003_3.use_mirror_vertex_groups = False
me_003_3.update()
me_002_3 = bpy.data.meshes.new('円柱.002')
me_002_3.from_pydata([(0.0, 1.0, -1.0), (0.0, 1.0, 1.0), (0.1951, 0.9808, -1.0), (0.1951, 0.9808, 1.0), (0.3827, 0.9239, -1.0), (0.3827, 0.9239, 1.0), (0.5556, 0.8315, -1.0), (0.5556, 0.8315, 1.0), (0.7071, 0.7071, -1.0), (0.7071, 0.7071, 1.0), (0.8315, 0.5556, -1.0), (0.8315, 0.5556, 1.0), (0.9239, 0.3827, -1.0), (0.9239, 0.3827, 1.0), (0.9808, 0.1951, -1.0), (0.9808, 0.1951, 1.0), (1.0, 7.55e-08, -1.0), (1.0, 7.55e-08, 1.0), (0.9808, -0.1951, -1.0), (0.9808, -0.1951, 1.0), (0.9239, -0.3827, -1.0), (0.9239, -0.3827, 1.0), (0.8315, -0.5556, -1.0), (0.8315, -0.5556, 1.0), (0.7071, -0.7071, -1.0), (0.7071, -0.7071, 1.0), (0.5556, -0.8315, -1.0), (0.5556, -0.8315, 1.0), (0.3827, -0.9239, -1.0), (0.3827, -0.9239, 1.0), (0.1951, -0.9808, -1.0), (0.1951, -0.9808, 1.0), (-3.258e-07, -1.0, -1.0), (-3.258e-07, -1.0, 1.0), (-0.1951, -0.9808, -1.0), (-0.1951, -0.9808, 1.0), (-0.3827, -0.9239, -1.0), (-0.3827, -0.9239, 1.0), (-0.5556, -0.8315, -1.0), (-0.5556, -0.8315, 1.0), (-0.7071, -0.7071, -1.0), (-0.7071, -0.7071, 1.0), (-0.8315, -0.5556, -1.0), (-0.8315, -0.5556, 1.0), (-0.9239, -0.3827, -1.0), (-0.9239, -0.3827, 1.0), (-0.9808, -0.1951, -1.0), (-0.9808, -0.1951, 1.0), (-1.0, 9.656e-07, -1.0), (-1.0, 9.656e-07, 1.0), (-0.9808, 0.1951, -1.0), (-0.9808, 0.1951, 1.0), (-0.9239, 0.3827, -1.0), (-0.9239, 0.3827, 1.0), (-0.8315, 0.5556, -1.0), (-0.8315, 0.5556, 1.0), (-0.7071, 0.7071, -1.0), (-0.7071, 0.7071, 1.0), (-0.5556, 0.8315, -1.0), (-0.5556, 0.8315, 1.0), (-0.3827, 0.9239, -1.0), (-0.3827, 0.9239, 1.0), (-0.1951, 0.9808, -1.0), (-0.1951, 0.9808, 1.0)], [], [(0, 1, 3, 2), (2, 3, 5, 4), (4, 5, 7, 6), (6, 7, 9, 8), (8, 9, 11, 10), (10, 11, 13, 12), (12, 13, 15, 14), (14, 15, 17, 16), (16, 17, 19, 18), (18, 19, 21, 20), (20, 21, 23, 22), (22, 23, 25, 24), (24, 25, 27, 26), (26, 27, 29, 28), (28, 29, 31, 30), (30, 31, 33, 32), (32, 33, 35, 34), (34, 35, 37, 36), (36, 37, 39, 38), (38, 39, 41, 40), (40, 41, 43, 42), (42, 43, 45, 44), (44, 45, 47, 46), (46, 47, 49, 48), (48, 49, 51, 50), (50, 51, 53, 52), (52, 53, 55, 54), (54, 55, 57, 56), (56, 57, 59, 58), (58, 59, 61, 60), (3, 1, 63, 61, 59, 57, 55, 53, 51, 49, 47, 45, 43, 41, 39, 37, 35, 33, 31, 29, 27, 25, 23, 21, 19, 17, 15, 13, 11, 9, 7, 5), (60, 61, 63, 62), (62, 63, 1, 0), (0, 2, 4, 6, 8, 10, 12, 14, 16, 18, 20, 22, 24, 26, 28, 30, 32, 34, 36, 38, 40, 42, 44, 46, 48, 50, 52, 54, 56, 58, 60, 62)])
me_002_3.materials.append(mat_010)
me_002_3.use_remesh_preserve_volume = False
me_002_3.use_remesh_preserve_attributes = False
me_002_3.use_mirror_vertex_groups = False
me_002_3.update()
me_x = bpy.data.meshes.new('円錐')
me_x.from_pydata([(0.0, 1.0, -1.0), (0.1951, 0.9808, -1.0), (0.3827, 0.9239, -1.0), (0.5556, 0.8315, -1.0), (0.7071, 0.7071, -1.0), (0.8315, 0.5556, -1.0), (0.9239, 0.3827, -1.0), (0.9808, 0.1951, -1.0), (1.0, 7.55e-08, -1.0), (0.9808, -0.1951, -1.0), (0.9239, -0.3827, -1.0), (0.8315, -0.5556, -1.0), (0.7071, -0.7071, -1.0), (0.5556, -0.8315, -1.0), (0.3827, -0.9239, -1.0), (0.1951, -0.9808, -1.0), (-3.258e-07, -1.0, -1.0), (-0.1951, -0.9808, -1.0), (-0.3827, -0.9239, -1.0), (-0.5556, -0.8315, -1.0), (-0.7071, -0.7071, -1.0), (-0.8315, -0.5556, -1.0), (-0.9239, -0.3827, -1.0), (0.0, 0.0, 1.0), (-0.9808, -0.1951, -1.0), (-1.0, 9.656e-07, -1.0), (-0.9808, 0.1951, -1.0), (-0.9239, 0.3827, -1.0), (-0.8315, 0.5556, -1.0), (-0.7071, 0.7071, -1.0), (-0.5556, 0.8315, -1.0), (-0.3827, 0.9239, -1.0), (-0.1951, 0.9808, -1.0)], [], [(0, 23, 1), (1, 23, 2), (2, 23, 3), (3, 23, 4), (4, 23, 5), (5, 23, 6), (6, 23, 7), (7, 23, 8), (8, 23, 9), (9, 23, 10), (10, 23, 11), (11, 23, 12), (12, 23, 13), (13, 23, 14), (14, 23, 15), (15, 23, 16), (16, 23, 17), (17, 23, 18), (18, 23, 19), (19, 23, 20), (20, 23, 21), (21, 23, 22), (22, 23, 24), (24, 23, 25), (25, 23, 26), (26, 23, 27), (27, 23, 28), (28, 23, 29), (29, 23, 30), (30, 23, 31), (31, 23, 32), (32, 23, 0), (0, 1, 2, 3, 4, 5, 6, 7, 8, 9, 10, 11, 12, 13, 14, 15, 16, 17, 18, 19, 20, 21, 22, 24, 25, 26, 27, 28, 29, 30, 31, 32)])
me_x.materials.append(mat_001)
me_x.use_remesh_preserve_volume = False
me_x.use_remesh_preserve_attributes = False
me_x.use_mirror_vertex_groups = False
me_x.update()
me_001_2 = bpy.data.meshes.new('円柱.001')
me_001_2.from_pydata([(0.0, 1.0, -1.0), (0.0, 1.0, 1.0), (0.1951, 0.9808, -1.0), (0.1951, 0.9808, 1.0), (0.3827, 0.9239, -1.0), (0.3827, 0.9239, 1.0), (0.5556, 0.8315, -1.0), (0.5556, 0.8315, 1.0), (0.7071, 0.7071, -1.0), (0.7071, 0.7071, 1.0), (0.8315, 0.5556, -1.0), (0.8315, 0.5556, 1.0), (0.9239, 0.3827, -1.0), (0.9239, 0.3827, 1.0), (0.9808, 0.1951, -1.0), (0.9808, 0.1951, 1.0), (1.0, 7.55e-08, -1.0), (1.0, 7.55e-08, 1.0), (0.9808, -0.1951, -1.0), (0.9808, -0.1951, 1.0), (0.9239, -0.3827, -1.0), (0.9239, -0.3827, 1.0), (0.8315, -0.5556, -1.0), (0.8315, -0.5556, 1.0), (0.7071, -0.7071, -1.0), (0.7071, -0.7071, 1.0), (0.5556, -0.8315, -1.0), (0.5556, -0.8315, 1.0), (0.3827, -0.9239, -1.0), (0.3827, -0.9239, 1.0), (0.1951, -0.9808, -1.0), (0.1951, -0.9808, 1.0), (-3.258e-07, -1.0, -1.0), (-3.258e-07, -1.0, 1.0), (-0.1951, -0.9808, -1.0), (-0.1951, -0.9808, 1.0), (-0.3827, -0.9239, -1.0), (-0.3827, -0.9239, 1.0), (-0.5556, -0.8315, -1.0), (-0.5556, -0.8315, 1.0), (-0.7071, -0.7071, -1.0), (-0.7071, -0.7071, 1.0), (-0.8315, -0.5556, -1.0), (-0.8315, -0.5556, 1.0), (-0.9239, -0.3827, -1.0), (-0.9239, -0.3827, 1.0), (-0.9808, -0.1951, -1.0), (-0.9808, -0.1951, 1.0), (-1.0, 9.656e-07, -1.0), (-1.0, 9.656e-07, 1.0), (-0.9808, 0.1951, -1.0), (-0.9808, 0.1951, 1.0), (-0.9239, 0.3827, -1.0), (-0.9239, 0.3827, 1.0), (-0.8315, 0.5556, -1.0), (-0.8315, 0.5556, 1.0), (-0.7071, 0.7071, -1.0), (-0.7071, 0.7071, 1.0), (-0.5556, 0.8315, -1.0), (-0.5556, 0.8315, 1.0), (-0.3827, 0.9239, -1.0), (-0.3827, 0.9239, 1.0), (-0.1951, 0.9808, -1.0), (-0.1951, 0.9808, 1.0)], [], [(0, 1, 3, 2), (2, 3, 5, 4), (4, 5, 7, 6), (6, 7, 9, 8), (8, 9, 11, 10), (10, 11, 13, 12), (12, 13, 15, 14), (14, 15, 17, 16), (16, 17, 19, 18), (18, 19, 21, 20), (20, 21, 23, 22), (22, 23, 25, 24), (24, 25, 27, 26), (26, 27, 29, 28), (28, 29, 31, 30), (30, 31, 33, 32), (32, 33, 35, 34), (34, 35, 37, 36), (36, 37, 39, 38), (38, 39, 41, 40), (40, 41, 43, 42), (42, 43, 45, 44), (44, 45, 47, 46), (46, 47, 49, 48), (48, 49, 51, 50), (50, 51, 53, 52), (52, 53, 55, 54), (54, 55, 57, 56), (56, 57, 59, 58), (58, 59, 61, 60), (3, 1, 63, 61, 59, 57, 55, 53, 51, 49, 47, 45, 43, 41, 39, 37, 35, 33, 31, 29, 27, 25, 23, 21, 19, 17, 15, 13, 11, 9, 7, 5), (60, 61, 63, 62), (62, 63, 1, 0), (0, 2, 4, 6, 8, 10, 12, 14, 16, 18, 20, 22, 24, 26, 28, 30, 32, 34, 36, 38, 40, 42, 44, 46, 48, 50, 52, 54, 56, 58, 60, 62)])
me_001_2.materials.append(mat_009)
me_001_2.use_remesh_preserve_volume = False
me_001_2.use_remesh_preserve_attributes = False
me_001_2.use_mirror_vertex_groups = False
me_001_2.update()
me_x_1 = bpy.data.meshes.new('円柱')
me_x_1.from_pydata([(0.0, 1.0, 0.5134), (0.0, 1.0, 1.0), (0.1951, 0.9808, 0.5134), (0.1951, 0.9808, 1.0), (0.3827, 0.9239, 0.5134), (0.3827, 0.9239, 1.0), (0.5556, 0.8315, 0.5134), (0.5556, 0.8315, 1.0), (0.7071, 0.7071, 0.5134), (0.7071, 0.7071, 1.0), (0.8315, 0.5556, 0.5134), (0.8315, 0.5556, 1.0), (0.9239, 0.3827, 0.5134), (0.9239, 0.3827, 1.0), (0.9808, 0.1951, 0.5134), (0.9808, 0.1951, 1.0), (1.0, 7.55e-08, 0.5134), (1.0, 7.55e-08, 1.0), (0.9808, -0.1951, 0.5134), (0.9808, -0.1951, 1.0), (0.9239, -0.3827, 0.5134), (0.9239, -0.3827, 1.0), (0.8315, -0.5556, 0.5134), (0.8315, -0.5556, 1.0), (0.7071, -0.7071, 0.5134), (0.7071, -0.7071, 1.0), (0.5556, -0.8315, 0.5134), (0.5556, -0.8315, 1.0), (0.3827, -0.9239, 0.5134), (0.3827, -0.9239, 1.0), (0.1951, -0.9808, 0.5134), (0.1951, -0.9808, 1.0), (-3.258e-07, -1.0, 0.5134), (-3.258e-07, -1.0, 1.0), (-0.1951, -0.9808, 0.5134), (-0.1951, -0.9808, 1.0), (-0.3827, -0.9239, 0.5134), (-0.3827, -0.9239, 1.0), (-0.5556, -0.8315, 0.5134), (-0.5556, -0.8315, 1.0), (-0.7071, -0.7071, 0.5134), (-0.7071, -0.7071, 1.0), (-0.8315, -0.5556, 0.5134), (-0.8315, -0.5556, 1.0), (-0.9239, -0.3827, 0.5134), (-0.9239, -0.3827, 1.0), (-0.9808, -0.1951, 0.5134), (-0.9808, -0.1951, 1.0), (-1.0, 9.656e-07, 0.5134), (-1.0, 9.656e-07, 1.0), (-0.9808, 0.1951, 0.5134), (-0.9808, 0.1951, 1.0), (-0.9239, 0.3827, 0.5134), (-0.9239, 0.3827, 1.0), (-0.8315, 0.5556, 0.5134), (-0.8315, 0.5556, 1.0), (-0.7071, 0.7071, 0.5134), (-0.7071, 0.7071, 1.0), (-0.5556, 0.8315, 0.5134), (-0.5556, 0.8315, 1.0), (-0.3827, 0.9239, 0.5134), (-0.3827, 0.9239, 1.0), (-0.1951, 0.9808, 0.5134), (-0.1951, 0.9808, 1.0), (0.176, 0.885, 1.0), (1.795e-08, 0.9023, 1.0), (0.3453, 0.8336, 1.0), (0.5013, 0.7503, 1.0), (0.638, 0.638, 1.0), (0.7503, 0.5013, 1.0), (0.8336, 0.3453, 1.0), (0.885, 0.176, 1.0), (0.9023, 9.526e-08, 1.0), (0.885, -0.176, 1.0), (0.8336, -0.3453, 1.0), (0.7503, -0.5013, 1.0), (0.638, -0.638, 1.0), (0.5013, -0.7503, 1.0), (0.3453, -0.8336, 1.0), (0.176, -0.885, 1.0), (-2.761e-07, -0.9023, 1.0), (-0.176, -0.885, 1.0), (-0.3453, -0.8336, 1.0), (-0.5013, -0.7503, 1.0), (-0.638, -0.638, 1.0), (-0.7503, -0.5013, 1.0), (-0.8336, -0.3453, 1.0), (-0.885, -0.176, 1.0), (-0.9023, 8.984e-07, 1.0), (-0.885, 0.176, 1.0), (-0.8336, 0.3453, 1.0), (-0.7503, 0.5013, 1.0), (-0.638, 0.638, 1.0), (-0.5013, 0.7503, 1.0), (-0.3453, 0.8336, 1.0), (-0.176, 0.885, 1.0), (0.3827, 0.9239, 1.142), (0.1951, 0.9808, 1.142), (0.7071, 0.7071, 1.142), (0.5556, 0.8315, 1.142), (0.9239, 0.3827, 1.142), (0.8315, 0.5556, 1.142), (1.0, 7.55e-08, 1.142), (0.9808, 0.1951, 1.142), (0.9239, -0.3827, 1.142), (0.9808, -0.1951, 1.142), (0.7071, -0.7071, 1.142), (0.8315, -0.5556, 1.142), (0.3827, -0.9239, 1.142), (0.5556, -0.8315, 1.142), (-3.258e-07, -1.0, 1.142), (0.1951, -0.9808, 1.142), (-0.3827, -0.9239, 1.142), (-0.1951, -0.9808, 1.142), (-0.7071, -0.7071, 1.142), (-0.5556, -0.8315, 1.142), (-0.9239, -0.3827, 1.142), (-0.8315, -0.5556, 1.142), (-1.0, 9.656e-07, 1.142), (-0.9808, -0.1951, 1.142), (-0.9239, 0.3827, 1.142), (-0.9808, 0.1951, 1.142), (-0.7071, 0.7071, 1.142), (-0.8315, 0.5556, 1.142), (-0.3827, 0.9239, 1.142), (-0.5556, 0.8315, 1.142), (0.0, 1.0, 1.142), (-0.1951, 0.9808, 1.142), (0.3453, 0.8336, 1.142), (0.176, 0.885, 1.142), (0.638, 0.638, 1.142), (0.5013, 0.7503, 1.142), (0.8336, 0.3453, 1.142), (0.7503, 0.5013, 1.142), (0.9023, 9.526e-08, 1.142), (0.885, 0.176, 1.142), (0.8336, -0.3453, 1.142), (0.885, -0.176, 1.142), (0.638, -0.638, 1.142), (0.7503, -0.5013, 1.142), (0.3453, -0.8336, 1.142), (0.5013, -0.7503, 1.142), (-2.761e-07, -0.9023, 1.142), (0.176, -0.885, 1.142), (-0.3453, -0.8336, 1.142), (-0.176, -0.885, 1.142), (-0.638, -0.638, 1.142), (-0.5013, -0.7503, 1.142), (-0.8336, -0.3453, 1.142), (-0.7503, -0.5013, 1.142), (-0.9023, 8.984e-07, 1.142), (-0.885, -0.176, 1.142), (-0.8336, 0.3453, 1.142), (-0.885, 0.176, 1.142), (-0.638, 0.638, 1.142), (-0.7503, 0.5013, 1.142), (-0.3453, 0.8336, 1.142), (-0.5013, 0.7503, 1.142), (1.795e-08, 0.9023, 1.142), (-0.176, 0.885, 1.142), (0.176, 0.885, 0.6709), (1.43e-08, 0.9023, 0.6709), (0.3453, 0.8336, 0.6709), (0.5013, 0.7503, 0.6709), (0.638, 0.638, 0.6709), (0.7503, 0.5013, 0.6709), (0.8336, 0.3453, 0.6709), (0.885, 0.176, 0.6709), (0.9023, 9.526e-08, 0.6709), (0.885, -0.176, 0.6709), (0.8336, -0.3453, 0.6709), (0.7503, -0.5013, 0.6709), (0.638, -0.638, 0.6709), (0.5013, -0.7503, 0.6709), (0.3453, -0.8336, 0.6709), (0.176, -0.885, 0.6709), (-2.797e-07, -0.9023, 0.6709), (-0.176, -0.885, 0.6709), (-0.3453, -0.8336, 0.6709), (-0.5013, -0.7503, 0.6709), (-0.638, -0.638, 0.6709), (-0.7503, -0.5013, 0.6709), (-0.8336, -0.3453, 0.6709), (-0.885, -0.176, 0.6709), (-0.9023, 8.984e-07, 0.6709), (-0.885, 0.176, 0.6709), (-0.8336, 0.3453, 0.6709), (-0.7503, 0.5013, 0.6709), (-0.638, 0.638, 0.6709), (-0.5013, 0.7503, 0.6709), (-0.3453, 0.8336, 0.6709), (-0.176, 0.885, 0.6709)], [], [(0, 1, 3, 2), (2, 3, 5, 4), (4, 5, 7, 6), (6, 7, 9, 8), (8, 9, 11, 10), (10, 11, 13, 12), (12, 13, 15, 14), (14, 15, 17, 16), (16, 17, 19, 18), (18, 19, 21, 20), (20, 21, 23, 22), (22, 23, 25, 24), (24, 25, 27, 26), (26, 27, 29, 28), (28, 29, 31, 30), (30, 31, 33, 32), (32, 33, 35, 34), (34, 35, 37, 36), (36, 37, 39, 38), (38, 39, 41, 40), (40, 41, 43, 42), (42, 43, 45, 44), (44, 45, 47, 46), (46, 47, 49, 48), (48, 49, 51, 50), (50, 51, 53, 52), (52, 53, 55, 54), (54, 55, 57, 56), (56, 57, 59, 58), (58, 59, 61, 60), (55, 53, 90, 91), (60, 61, 63, 62), (62, 63, 1, 0), (0, 2, 4, 6, 8, 10, 12, 14, 16, 18, 20, 22, 24, 26, 28, 30, 32, 34, 36, 38, 40, 42, 44, 46, 48, 50, 52, 54, 56, 58, 60, 62), (76, 75, 171, 172), (11, 9, 68, 69), (86, 45, 116, 148), (3, 1, 65, 64), (47, 45, 86, 87), (5, 3, 97, 96), (57, 55, 123, 122), (39, 37, 82, 83), (77, 78, 140, 141), (3, 64, 129, 97), (31, 29, 78, 79), (65, 1, 126, 158), (21, 19, 105, 104), (23, 21, 74, 75), (75, 76, 138, 139), (59, 57, 92, 93), (15, 13, 70, 71), (78, 29, 108, 140), (51, 49, 88, 89), (7, 5, 66, 67), (35, 81, 145, 113), (43, 41, 84, 85), (27, 77, 141, 109), (72, 17, 102, 134), (35, 33, 80, 81), (37, 35, 113, 112), (73, 74, 136, 137), (27, 25, 76, 77), (11, 69, 133, 101), (63, 61, 94, 95), (19, 17, 72, 73), (94, 61, 124, 156), (108, 109, 141, 140), (126, 127, 159, 158), (104, 105, 137, 136), (122, 123, 155, 154), (100, 101, 133, 132), (118, 119, 151, 150), (96, 97, 129, 128), (114, 115, 147, 146), (110, 111, 143, 142), (106, 107, 139, 138), (124, 125, 157, 156), (102, 103, 135, 134), (120, 121, 153, 152), (98, 99, 131, 130), (116, 117, 149, 148), (112, 113, 145, 144), (47, 87, 151, 119), (79, 80, 142, 143), (41, 39, 115, 114), (63, 95, 159, 127), (19, 73, 137, 105), (81, 82, 144, 145), (25, 23, 107, 106), (74, 21, 104, 136), (82, 37, 112, 144), (83, 84, 146, 147), (61, 59, 125, 124), (9, 7, 99, 98), (39, 83, 147, 115), (92, 57, 122, 154), (85, 86, 148, 149), (45, 43, 117, 116), (70, 13, 100, 132), (31, 79, 143, 111), (87, 88, 150, 151), (29, 27, 109, 108), (88, 49, 118, 150), (66, 5, 96, 128), (89, 90, 152, 153), (1, 63, 127, 126), (23, 75, 139, 107), (13, 11, 101, 100), (84, 41, 114, 146), (91, 92, 154, 155), (64, 66, 128, 129), (49, 47, 119, 118), (59, 93, 157, 125), (15, 71, 135, 103), (93, 94, 156, 157), (67, 68, 130, 131), (33, 31, 111, 110), (80, 33, 110, 142), (51, 89, 153, 121), (95, 65, 158, 159), (69, 70, 132, 133), (7, 67, 131, 99), (17, 15, 103, 102), (90, 53, 120, 152), (76, 25, 106, 138), (55, 91, 155, 123), (71, 72, 134, 135), (53, 51, 121, 120), (43, 85, 149, 117), (68, 9, 98, 130), (160, 161, 191, 190, 189, 188, 187, 186, 185, 184, 183, 182, 181, 180, 179, 178, 177, 176, 175, 174, 173, 172, 171, 170, 169, 168, 167, 166, 165, 164, 163, 162), (90, 89, 185, 186), (77, 76, 172, 173), (91, 90, 186, 187), (78, 77, 173, 174), (64, 65, 161, 160), (92, 91, 187, 188), (79, 78, 174, 175), (66, 64, 160, 162), (93, 92, 188, 189), (80, 79, 175, 176), (67, 66, 162, 163), (94, 93, 189, 190), (81, 80, 176, 177), (68, 67, 163, 164), (95, 94, 190, 191), (82, 81, 177, 178), (69, 68, 164, 165), (65, 95, 191, 161), (83, 82, 178, 179), (70, 69, 165, 166), (84, 83, 179, 180), (71, 70, 166, 167), (85, 84, 180, 181), (72, 71, 167, 168), (86, 85, 181, 182), (73, 72, 168, 169), (87, 86, 182, 183), (74, 73, 169, 170), (88, 87, 183, 184), (75, 74, 170, 171), (89, 88, 184, 185)])
me_x_1.materials.append(mat_005)
me_x_1.use_remesh_preserve_volume = False
me_x_1.use_remesh_preserve_attributes = False
me_x_1.use_mirror_vertex_groups = False
me_x_1.update()
me_x_2 = bpy.data.meshes.new('立方体')
me_x_2.from_pydata([(-1.0, -1.0, -1.0), (-1.0, -1.0, 1.0), (-1.0, 1.0, -1.0), (-1.0, 1.0, 1.0), (1.0, -1.0, -1.0), (1.0, -1.0, 1.0), (1.0, 1.0, -1.0), (1.0, 1.0, 1.0), (-0.9631, 0.9631, -1.0), (-0.9631, -0.9631, -1.0), (0.9631, 0.9631, -1.0), (0.9631, -0.9631, -1.0), (-1.0, 0.931, -1.0), (-1.0, 0.8621, -1.0), (-1.0, 0.7931, -1.0), (-1.0, 0.7241, -1.0), (-1.0, 0.6552, -1.0), (-1.0, 0.5862, -1.0), (-1.0, 0.5172, -1.0), (-1.0, 0.4483, -1.0), (-1.0, 0.3793, -1.0), (-1.0, 0.3103, -1.0), (-1.0, 0.2414, -1.0), (-1.0, 0.1724, -1.0), (-1.0, 0.1034, -1.0), (-1.0, 0.03448, -1.0), (-1.0, -0.03448, -1.0), (-1.0, -0.1034, -1.0), (-1.0, -0.1724, -1.0), (-1.0, -0.2414, -1.0), (-1.0, -0.3103, -1.0), (-1.0, -0.3793, -1.0), (-1.0, -0.4483, -1.0), (-1.0, -0.5172, -1.0), (-1.0, -0.5862, -1.0), (-1.0, -0.6552, -1.0), (-1.0, -0.7241, -1.0), (-1.0, -0.7931, -1.0), (-1.0, -0.8621, -1.0), (-1.0, -0.931, -1.0), (-1.0, -0.931, 1.0), (-1.0, -0.8621, 1.0), (-1.0, -0.7931, 1.0), (-1.0, -0.7241, 1.0), (-1.0, -0.6552, 1.0), (-1.0, -0.5862, 1.0), (-1.0, -0.5172, 1.0), (-1.0, -0.4483, 1.0), (-1.0, -0.3793, 1.0), (-1.0, -0.3103, 1.0), (-1.0, -0.2414, 1.0), (-1.0, -0.1724, 1.0), (-1.0, -0.1034, 1.0), (-1.0, -0.03448, 1.0), (-1.0, 0.03448, 1.0), (-1.0, 0.1034, 1.0), (-1.0, 0.1724, 1.0), (-1.0, 0.2414, 1.0), (-1.0, 0.3103, 1.0), (-1.0, 0.3793, 1.0), (-1.0, 0.4483, 1.0), (-1.0, 0.5172, 1.0), (-1.0, 0.5862, 1.0), (-1.0, 0.6552, 1.0), (-1.0, 0.7241, 1.0), (-1.0, 0.7931, 1.0), (-1.0, 0.8621, 1.0), (-1.0, 0.931, 1.0), (1.0, -0.931, -1.0), (1.0, -0.8621, -1.0), (1.0, -0.7931, -1.0), (1.0, -0.7241, -1.0), (1.0, -0.6552, -1.0), (1.0, -0.5862, -1.0), (1.0, -0.5172, -1.0), (1.0, -0.4483, -1.0), (1.0, -0.3793, -1.0), (1.0, -0.3103, -1.0), (1.0, -0.2414, -1.0), (1.0, -0.1724, -1.0), (1.0, -0.1034, -1.0), (1.0, -0.03448, -1.0), (1.0, 0.03448, -1.0), (1.0, 0.1034, -1.0), (1.0, 0.1724, -1.0), (1.0, 0.2414, -1.0), (1.0, 0.3103, -1.0), (1.0, 0.3793, -1.0), (1.0, 0.4483, -1.0), (1.0, 0.5172, -1.0), (1.0, 0.5862, -1.0), (1.0, 0.6552, -1.0), (1.0, 0.7241, -1.0), (1.0, 0.7931, -1.0), (1.0, 0.8621, -1.0), (1.0, 0.931, -1.0), (1.0, 0.931, 1.0), (1.0, 0.8621, 1.0), (1.0, 0.7931, 1.0), (1.0, 0.7241, 1.0), (1.0, 0.6552, 1.0), (1.0, 0.5862, 1.0), (1.0, 0.5172, 1.0), (1.0, 0.4483, 1.0), (1.0, 0.3793, 1.0), (1.0, 0.3103, 1.0), (1.0, 0.2414, 1.0), (1.0, 0.1724, 1.0), (1.0, 0.1034, 1.0), (1.0, 0.03448, 1.0), (1.0, -0.03448, 1.0), (1.0, -0.1034, 1.0), (1.0, -0.1724, 1.0), (1.0, -0.2414, 1.0), (1.0, -0.3103, 1.0), (1.0, -0.3793, 1.0), (1.0, -0.4483, 1.0), (1.0, -0.5172, 1.0), (1.0, -0.5862, 1.0), (1.0, -0.6552, 1.0), (1.0, -0.7241, 1.0), (1.0, -0.7931, 1.0), (1.0, -0.8621, 1.0), (1.0, -0.931, 1.0), (-0.9631, 0.8967, -1.0), (-0.9631, 0.8302, -1.0), (-0.9631, 0.7638, -1.0), (-0.9631, 0.6974, -1.0), (-0.9631, 0.631, -1.0), (-0.9631, 0.5646, -1.0), (-0.9631, 0.4981, -1.0), (-0.9631, 0.4317, -1.0), (-0.9631, 0.3653, -1.0), (-0.9631, 0.2989, -1.0), (-0.9631, 0.2325, -1.0), (-0.9631, 0.166, -1.0), (-0.9631, 0.09963, -1.0), (-0.9631, 0.03321, -1.0), (-0.9631, -0.03321, -1.0), (-0.9631, -0.09963, -1.0), (-0.9631, -0.166, -1.0), (-0.9631, -0.2325, -1.0), (-0.9631, -0.2989, -1.0), (-0.9631, -0.3653, -1.0), (-0.9631, -0.4317, -1.0), (-0.9631, -0.4981, -1.0), (-0.9631, -0.5646, -1.0), (-0.9631, -0.631, -1.0), (-0.9631, -0.6974, -1.0), (-0.9631, -0.7638, -1.0), (-0.9631, -0.8302, -1.0), (-0.9631, -0.8967, -1.0), (0.9631, -0.8967, -1.0), (0.9631, -0.8302, -1.0), (0.9631, -0.7638, -1.0), (0.9631, -0.6974, -1.0), (0.9631, -0.631, -1.0), (0.9631, -0.5646, -1.0), (0.9631, -0.4981, -1.0), (0.9631, -0.4317, -1.0), (0.9631, -0.3653, -1.0), (0.9631, -0.2989, -1.0), (0.9631, -0.2325, -1.0), (0.9631, -0.166, -1.0), (0.9631, -0.09963, -1.0), (0.9631, -0.03321, -1.0), (0.9631, 0.03321, -1.0), (0.9631, 0.09963, -1.0), (0.9631, 0.166, -1.0), (0.9631, 0.2325, -1.0), (0.9631, 0.2989, -1.0), (0.9631, 0.3653, -1.0), (0.9631, 0.4317, -1.0), (0.9631, 0.4981, -1.0), (0.9631, 0.5646, -1.0), (0.9631, 0.631, -1.0), (0.9631, 0.6974, -1.0), (0.9631, 0.7638, -1.0), (0.9631, 0.8302, -1.0), (0.9631, 0.8967, -1.0), (0.9167, 1.0, -1.0), (0.8333, 1.0, -1.0), (0.75, 1.0, -1.0), (0.6667, 1.0, -1.0), (0.5833, 1.0, -1.0), (0.5, 1.0, -1.0), (0.4167, 1.0, -1.0), (0.3333, 1.0, -1.0), (0.25, 1.0, -1.0), (0.1667, 1.0, -1.0), (0.08333, 1.0, -1.0), (6.706e-08, 1.0, -1.0), (-0.08333, 1.0, -1.0), (-0.1667, 1.0, -1.0), (-0.25, 1.0, -1.0), (-0.3333, 1.0, -1.0), (-0.4167, 1.0, -1.0), (-0.5, 1.0, -1.0), (-0.5833, 1.0, -1.0), (-0.6667, 1.0, -1.0), (-0.75, 1.0, -1.0), (-0.8333, 1.0, -1.0), (-0.9167, 1.0, -1.0), (-0.9167, 1.0, 1.0), (-0.8333, 1.0, 1.0), (-0.75, 1.0, 1.0), (-0.6667, 1.0, 1.0), (-0.5833, 1.0, 1.0), (-0.5, 1.0, 1.0), (-0.4167, 1.0, 1.0), (-0.3333, 1.0, 1.0), (-0.25, 1.0, 1.0), (-0.1667, 1.0, 1.0), (-0.08333, 1.0, 1.0), (-6.706e-08, 1.0, 1.0), (0.08333, 1.0, 1.0), (0.1667, 1.0, 1.0), (0.25, 1.0, 1.0), (0.3333, 1.0, 1.0), (0.4167, 1.0, 1.0), (0.5, 1.0, 1.0), (0.5833, 1.0, 1.0), (0.6667, 1.0, 1.0), (0.75, 1.0, 1.0), (0.8333, 1.0, 1.0), (0.9167, 1.0, 1.0), (-0.9167, -1.0, -1.0), (-0.8333, -1.0, -1.0), (-0.75, -1.0, -1.0), (-0.6667, -1.0, -1.0), (-0.5833, -1.0, -1.0), (-0.5, -1.0, -1.0), (-0.4167, -1.0, -1.0), (-0.3333, -1.0, -1.0), (-0.25, -1.0, -1.0), (-0.1667, -1.0, -1.0), (-0.08333, -1.0, -1.0), (-6.706e-08, -1.0, -1.0), (0.08333, -1.0, -1.0), (0.1667, -1.0, -1.0), (0.25, -1.0, -1.0), (0.3333, -1.0, -1.0), (0.4167, -1.0, -1.0), (0.5, -1.0, -1.0), (0.5833, -1.0, -1.0), (0.6667, -1.0, -1.0), (0.75, -1.0, -1.0), (0.8333, -1.0, -1.0), (0.9167, -1.0, -1.0), (0.9167, -1.0, 1.0), (0.8333, -1.0, 1.0), (0.75, -1.0, 1.0), (0.6667, -1.0, 1.0), (0.5833, -1.0, 1.0), (0.5, -1.0, 1.0), (0.4167, -1.0, 1.0), (0.3333, -1.0, 1.0), (0.25, -1.0, 1.0), (0.1667, -1.0, 1.0), (0.08333, -1.0, 1.0), (6.706e-08, -1.0, 1.0), (-0.08333, -1.0, 1.0), (-0.1667, -1.0, 1.0), (-0.25, -1.0, 1.0), (-0.3333, -1.0, 1.0), (-0.4167, -1.0, 1.0), (-0.5, -1.0, 1.0), (-0.5833, -1.0, 1.0), (-0.6667, -1.0, 1.0), (-0.75, -1.0, 1.0), (-0.8333, -1.0, 1.0), (-0.9167, -1.0, 1.0), (0.8828, 0.9631, -1.0), (0.8026, 0.9631, -1.0), (0.7223, 0.9631, -1.0), (0.6421, 0.9631, -1.0), (0.5618, 0.9631, -1.0), (0.4815, 0.9631, -1.0), (0.4013, 0.9631, -1.0), (0.321, 0.9631, -1.0), (0.2408, 0.9631, -1.0), (0.1605, 0.9631, -1.0), (0.08026, 0.9631, -1.0), (3.725e-08, 0.9631, -1.0), (-0.08026, 0.9631, -1.0), (-0.1605, 0.9631, -1.0), (-0.2408, 0.9631, -1.0), (-0.321, 0.9631, -1.0), (-0.4013, 0.9631, -1.0), (-0.4815, 0.9631, -1.0), (-0.5618, 0.9631, -1.0), (-0.6421, 0.9631, -1.0), (-0.7223, 0.9631, -1.0), (-0.8026, 0.9631, -1.0), (-0.8828, 0.9631, -1.0), (-0.8828, -0.9631, -1.0), (-0.8026, -0.9631, -1.0), (-0.7223, -0.9631, -1.0), (-0.6421, -0.9631, -1.0), (-0.5618, -0.9631, -1.0), (-0.4815, -0.9631, -1.0), (-0.4013, -0.9631, -1.0), (-0.321, -0.9631, -1.0), (-0.2408, -0.9631, -1.0), (-0.1605, -0.9631, -1.0), (-0.08026, -0.9631, -1.0), (-3.725e-08, -0.9631, -1.0), (0.08026, -0.9631, -1.0), (0.1605, -0.9631, -1.0), (0.2408, -0.9631, -1.0), (0.321, -0.9631, -1.0), (0.4013, -0.9631, -1.0), (0.4815, -0.9631, -1.0), (0.5618, -0.9631, -1.0), (0.6421, -0.9631, -1.0), (0.7223, -0.9631, -1.0), (0.8026, -0.9631, -1.0), (0.8828, -0.9631, -1.0), (-0.9167, 1.0, -1.278), (-1.0, 1.0, -1.278), (1.0, 0.931, -1.278), (1.0, 1.0, -1.278), (-0.8828, 0.9631, -1.278), (-0.9631, 0.9631, -1.278), (0.9631, 0.8967, -1.278), (0.9631, 0.9631, -1.278), (1.0, -1.0, -1.278), (0.9631, -0.9631, -1.278), (-1.0, -1.0, -1.278), (-0.9631, -0.9631, -1.278), (-1.0, 0.931, -1.278), (-1.0, 0.8621, -1.278), (-1.0, 0.7931, -1.278), (-1.0, 0.7241, -1.278), (-1.0, 0.6552, -1.278), (-1.0, 0.5862, -1.278), (-1.0, 0.5172, -1.278), (-1.0, 0.4483, -1.278), (-1.0, 0.3793, -1.278), (-1.0, 0.3103, -1.278), (-1.0, 0.2414, -1.278), (-1.0, 0.1724, -1.278), (-1.0, 0.1034, -1.278), (-1.0, 0.03448, -1.278), (-1.0, -0.03448, -1.278), (-1.0, -0.1034, -1.278), (-1.0, -0.1724, -1.278), (-1.0, -0.2414, -1.278), (-1.0, -0.3103, -1.278), (-1.0, -0.3793, -1.278), (-1.0, -0.4483, -1.278), (-1.0, -0.5172, -1.278), (-1.0, -0.5862, -1.278), (-1.0, -0.6552, -1.278), (-1.0, -0.7241, -1.278), (-1.0, -0.7931, -1.278), (-1.0, -0.8621, -1.278), (-1.0, -0.931, -1.278), (1.0, -0.931, -1.278), (1.0, -0.8621, -1.278), (1.0, -0.7931, -1.278), (1.0, -0.7241, -1.278), (1.0, -0.6552, -1.278), (1.0, -0.5862, -1.278), (1.0, -0.5172, -1.278), (1.0, -0.4483, -1.278), (1.0, -0.3793, -1.278), (1.0, -0.3103, -1.278), (1.0, -0.2414, -1.278), (1.0, -0.1724, -1.278), (1.0, -0.1034, -1.278), (1.0, -0.03448, -1.278), (1.0, 0.03448, -1.278), (1.0, 0.1034, -1.278), (1.0, 0.1724, -1.278), (1.0, 0.2414, -1.278), (1.0, 0.3103, -1.278), (1.0, 0.3793, -1.278), (1.0, 0.4483, -1.278), (1.0, 0.5172, -1.278), (1.0, 0.5862, -1.278), (1.0, 0.6552, -1.278), (1.0, 0.7241, -1.278), (1.0, 0.7931, -1.278), (1.0, 0.8621, -1.278), (-0.9631, 0.8967, -1.278), (-0.9631, 0.8302, -1.278), (-0.9631, 0.7638, -1.278), (-0.9631, 0.6974, -1.278), (-0.9631, 0.631, -1.278), (-0.9631, 0.5646, -1.278), (-0.9631, 0.4981, -1.278), (-0.9631, 0.4317, -1.278), (-0.9631, 0.3653, -1.278), (-0.9631, 0.2989, -1.278), (-0.9631, 0.2325, -1.278), (-0.9631, 0.166, -1.278), (-0.9631, 0.09963, -1.278), (-0.9631, 0.03321, -1.278), (-0.9631, -0.03321, -1.278), (-0.9631, -0.09963, -1.278), (-0.9631, -0.166, -1.278), (-0.9631, -0.2325, -1.278), (-0.9631, -0.2989, -1.278), (-0.9631, -0.3653, -1.278), (-0.9631, -0.4317, -1.278), (-0.9631, -0.4981, -1.278), (-0.9631, -0.5646, -1.278), (-0.9631, -0.631, -1.278), (-0.9631, -0.6974, -1.278), (-0.9631, -0.7638, -1.278), (-0.9631, -0.8302, -1.278), (-0.9631, -0.8967, -1.278), (0.9631, -0.8967, -1.278), (0.9631, -0.8302, -1.278), (0.9631, -0.7638, -1.278), (0.9631, -0.6974, -1.278), (0.9631, -0.631, -1.278), (0.9631, -0.5646, -1.278), (0.9631, -0.4981, -1.278), (0.9631, -0.4317, -1.278), (0.9631, -0.3653, -1.278), (0.9631, -0.2989, -1.278), (0.9631, -0.2325, -1.278), (0.9631, -0.166, -1.278), (0.9631, -0.09963, -1.278), (0.9631, -0.03321, -1.278), (0.9631, 0.03321, -1.278), (0.9631, 0.09963, -1.278), (0.9631, 0.166, -1.278), (0.9631, 0.2325, -1.278), (0.9631, 0.2989, -1.278), (0.9631, 0.3653, -1.278), (0.9631, 0.4317, -1.278), (0.9631, 0.4981, -1.278), (0.9631, 0.5646, -1.278), (0.9631, 0.631, -1.278), (0.9631, 0.6974, -1.278), (0.9631, 0.7638, -1.278), (0.9631, 0.8302, -1.278), (0.9167, 1.0, -1.278), (0.8333, 1.0, -1.278), (0.75, 1.0, -1.278), (0.6667, 1.0, -1.278), (0.5833, 1.0, -1.278), (0.5, 1.0, -1.278), (0.4167, 1.0, -1.278), (0.3333, 1.0, -1.278), (0.25, 1.0, -1.278), (0.1667, 1.0, -1.278), (0.08333, 1.0, -1.278), (6.706e-08, 1.0, -1.278), (-0.08333, 1.0, -1.278), (-0.1667, 1.0, -1.278), (-0.25, 1.0, -1.278), (-0.3333, 1.0, -1.278), (-0.4167, 1.0, -1.278), (-0.5, 1.0, -1.278), (-0.5833, 1.0, -1.278), (-0.6667, 1.0, -1.278), (-0.75, 1.0, -1.278), (-0.8333, 1.0, -1.278), (-0.9167, -1.0, -1.278), (-0.8333, -1.0, -1.278), (-0.75, -1.0, -1.278), (-0.6667, -1.0, -1.278), (-0.5833, -1.0, -1.278), (-0.5, -1.0, -1.278), (-0.4167, -1.0, -1.278), (-0.3333, -1.0, -1.278), (-0.25, -1.0, -1.278), (-0.1667, -1.0, -1.278), (-0.08333, -1.0, -1.278), (-6.706e-08, -1.0, -1.278), (0.08333, -1.0, -1.278), (0.1667, -1.0, -1.278), (0.25, -1.0, -1.278), (0.3333, -1.0, -1.278), (0.4167, -1.0, -1.278), (0.5, -1.0, -1.278), (0.5833, -1.0, -1.278), (0.6667, -1.0, -1.278), (0.75, -1.0, -1.278), (0.8333, -1.0, -1.278), (0.9167, -1.0, -1.278), (0.8828, 0.9631, -1.278), (0.8026, 0.9631, -1.278), (0.7223, 0.9631, -1.278), (0.6421, 0.9631, -1.278), (0.5618, 0.9631, -1.278), (0.4815, 0.9631, -1.278), (0.4013, 0.9631, -1.278), (0.321, 0.9631, -1.278), (0.2408, 0.9631, -1.278), (0.1605, 0.9631, -1.278), (0.08026, 0.9631, -1.278), (3.725e-08, 0.9631, -1.278), (-0.08026, 0.9631, -1.278), (-0.1605, 0.9631, -1.278), (-0.2408, 0.9631, -1.278), (-0.321, 0.9631, -1.278), (-0.4013, 0.9631, -1.278), (-0.4815, 0.9631, -1.278), (-0.5618, 0.9631, -1.278), (-0.6421, 0.9631, -1.278), (-0.7223, 0.9631, -1.278), (-0.8026, 0.9631, -1.278), (-0.8828, -0.9631, -1.278), (-0.8026, -0.9631, -1.278), (-0.7223, -0.9631, -1.278), (-0.6421, -0.9631, -1.278), (-0.5618, -0.9631, -1.278), (-0.4815, -0.9631, -1.278), (-0.4013, -0.9631, -1.278), (-0.321, -0.9631, -1.278), (-0.2408, -0.9631, -1.278), (-0.1605, -0.9631, -1.278), (-0.08026, -0.9631, -1.278), (-3.725e-08, -0.9631, -1.278), (0.08026, -0.9631, -1.278), (0.1605, -0.9631, -1.278), (0.2408, -0.9631, -1.278), (0.321, -0.9631, -1.278), (0.4013, -0.9631, -1.278), (0.4815, -0.9631, -1.278), (0.5618, -0.9631, -1.278), (0.6421, -0.9631, -1.278), (0.7223, -0.9631, -1.278), (0.8026, -0.9631, -1.278), (0.8828, -0.9631, -1.278)], [], [(2, 3, 203, 204, 205, 206, 207, 208, 209, 210, 211, 212, 213, 214, 215, 216, 217, 218, 219, 220, 221, 222, 223, 224, 225, 7, 6, 180, 181, 182, 183, 184, 185, 186, 187, 188, 189, 190, 191, 192, 193, 194, 195, 196, 197, 198, 199, 200, 201, 202), (6, 7, 96, 97, 98, 99, 100, 101, 102, 103, 104, 105, 106, 107, 108, 109, 110, 111, 112, 113, 114, 115, 116, 117, 118, 119, 120, 121, 122, 123, 5, 4, 68, 69, 70, 71, 72, 73, 74, 75, 76, 77, 78, 79, 80, 81, 82, 83, 84, 85, 86, 87, 88, 89, 90, 91, 92, 93, 94, 95), (312, 313, 525, 524), (167, 168, 429, 428), (180, 6, 10, 272), (12, 2, 8, 124), (0, 39, 151, 9), (87, 171, 432, 377), (38, 37, 149, 150), (180, 272, 485, 440), (36, 35, 147, 148), (172, 88, 378, 433), (34, 33, 145, 146), (273, 181, 441, 486), (32, 31, 143, 144), (310, 311, 523, 522), (30, 29, 141, 142), (165, 166, 427, 426), (28, 27, 139, 140), (89, 173, 434, 379), (26, 25, 137, 138), (182, 274, 487, 442), (24, 23, 135, 136), (174, 90, 380, 435), (22, 21, 133, 134), (275, 183, 443, 488), (20, 19, 131, 132), (308, 309, 521, 520), (18, 17, 129, 130), (163, 164, 425, 424), (16, 15, 127, 128), (91, 175, 436, 381), (14, 13, 125, 126), (184, 276, 489, 444), (176, 92, 382, 437), (95, 94, 178, 179), (277, 185, 445, 490), (93, 92, 176, 177), (306, 307, 519, 518), (91, 90, 174, 175), (161, 162, 423, 422), (89, 88, 172, 173), (93, 177, 438, 383), (87, 86, 170, 171), (186, 278, 491, 446), (85, 84, 168, 169), (178, 94, 384, 439), (83, 82, 166, 167), (201, 200, 460, 461), (81, 80, 164, 165), (279, 187, 447, 492), (79, 78, 162, 163), (304, 305, 517, 516), (77, 76, 160, 161), (159, 160, 421, 420), (75, 74, 158, 159), (95, 179, 324, 320), (73, 72, 156, 157), (188, 280, 493, 448), (71, 70, 154, 155), (199, 198, 458, 459), (69, 68, 152, 153), (281, 189, 449, 494), (202, 201, 293, 294), (302, 303, 515, 514), (200, 199, 291, 292), (157, 158, 419, 418), (198, 197, 289, 290), (190, 282, 495, 450), (196, 195, 287, 288), (197, 196, 456, 457), (194, 193, 285, 286), (283, 191, 451, 496), (192, 191, 283, 284), (300, 301, 513, 512), (190, 189, 281, 282), (155, 156, 417, 416), (188, 187, 279, 280), (192, 284, 497, 452), (186, 185, 277, 278), (195, 194, 454, 455), (184, 183, 275, 276), (285, 193, 453, 498), (182, 181, 273, 274), (298, 299, 511, 510), (4, 248, 317, 11), (153, 154, 415, 414), (247, 246, 315, 316), (194, 286, 499, 454), (245, 244, 313, 314), (193, 192, 452, 453), (243, 242, 311, 312), (287, 195, 455, 500), (241, 240, 309, 310), (296, 297, 509, 508), (239, 238, 307, 308), (11, 152, 413, 327), (237, 236, 305, 306), (196, 288, 501, 456), (235, 234, 303, 304), (150, 151, 412, 411), (233, 232, 301, 302), (191, 190, 450, 451), (231, 230, 299, 300), (289, 197, 457, 502), (9, 295, 507, 329), (227, 226, 295, 296), (67, 66, 65, 64, 63, 62, 61, 60, 59, 58, 57, 56, 55, 54, 53, 52, 51, 50, 49, 48, 47, 46, 45, 44, 43, 42, 41, 40, 1, 271, 270, 269, 268, 267, 266, 265, 264, 263, 262, 261, 260, 259, 258, 257, 256, 255, 254, 253, 252, 251, 250, 249, 5, 123, 122, 121, 120, 119, 118, 117, 116, 115, 114, 113, 112, 111, 110, 109, 108, 107, 106, 105, 104, 103, 102, 101, 100, 99, 98, 97, 96, 7, 225, 224, 223, 222, 221, 220, 219, 218, 217, 216, 215, 214, 213, 212, 211, 210, 209, 208, 207, 206, 205, 204, 203, 3), (1, 0, 226, 227, 463, 464, 228, 297, 298, 229, 465, 466, 230, 231, 232, 233, 234, 235, 236, 237, 238, 239, 240, 241, 242, 243, 244, 245, 246, 247, 248, 4, 5, 249, 250, 251, 252, 253, 254, 255, 256, 257, 258, 259, 260, 261, 262, 263, 264, 265, 266, 267, 268, 269, 270, 271), (0, 1, 40, 41, 42, 43, 44, 45, 46, 47, 48, 49, 50, 51, 52, 53, 54, 55, 56, 57, 58, 59, 60, 61, 62, 63, 64, 65, 66, 67, 3, 2, 12, 13, 14, 15, 16, 334, 335, 17, 18, 19, 20, 21, 22, 23, 24, 25, 26, 27, 28, 29, 30, 31, 32, 33, 34, 35, 36, 37, 38, 39), (358, 326, 327, 413), (462, 328, 329, 507), (357, 356, 411, 412), (355, 354, 409, 410), (353, 352, 407, 408), (351, 350, 405, 406), (349, 348, 403, 404), (347, 346, 401, 402), (345, 344, 399, 400), (343, 342, 397, 398), (341, 340, 395, 396), (339, 338, 393, 394), (337, 336, 391, 392), (335, 334, 389, 390), (333, 332, 387, 388), (331, 330, 385, 386), (321, 320, 324, 325), (384, 383, 438, 439), (382, 381, 436, 437), (380, 379, 434, 435), (378, 377, 432, 433), (376, 375, 430, 431), (374, 373, 428, 429), (372, 371, 426, 427), (370, 369, 424, 425), (368, 367, 422, 423), (366, 365, 420, 421), (364, 363, 418, 419), (362, 361, 416, 417), (360, 359, 414, 415), (319, 318, 322, 323), (461, 460, 505, 506), (459, 458, 503, 504), (457, 456, 501, 502), (455, 454, 499, 500), (453, 452, 497, 498), (451, 450, 495, 496), (449, 448, 493, 494), (447, 446, 491, 492), (445, 444, 489, 490), (443, 442, 487, 488), (441, 440, 485, 486), (484, 483, 528, 529), (482, 481, 526, 527), (480, 479, 524, 525), (478, 477, 522, 523), (476, 475, 520, 521), (474, 473, 518, 519), (472, 471, 516, 517), (470, 469, 514, 515), (468, 467, 512, 513), (466, 465, 510, 511), (464, 463, 508, 509), (317, 248, 484, 529), (170, 86, 376, 431), (247, 316, 528, 483), (85, 169, 430, 375), (169, 170, 431, 430), (314, 315, 527, 526), (315, 246, 482, 527), (168, 84, 374, 429), (245, 314, 526, 481), (83, 167, 428, 373), (171, 172, 433, 432), (68, 4, 326, 358), (313, 244, 480, 525), (316, 317, 529, 528), (166, 82, 372, 427), (243, 312, 524, 479), (81, 165, 426, 371), (173, 174, 435, 434), (70, 69, 359, 360), (311, 242, 478, 523), (164, 80, 370, 425), (241, 310, 522, 477), (79, 163, 424, 369), (175, 176, 437, 436), (72, 71, 361, 362), (309, 240, 476, 521), (162, 78, 368, 423), (239, 308, 520, 475), (77, 161, 422, 367), (177, 178, 439, 438), (74, 73, 363, 364), (307, 238, 474, 519), (160, 76, 366, 421), (237, 306, 518, 473), (75, 159, 420, 365), (151, 39, 357, 412), (76, 75, 365, 366), (305, 236, 472, 517), (158, 74, 364, 419), (38, 150, 411, 356), (235, 304, 516, 471), (73, 157, 418, 363), (149, 37, 355, 410), (78, 77, 367, 368), (303, 234, 470, 515), (156, 72, 362, 417), (36, 148, 409, 354), (233, 302, 514, 469), (71, 155, 416, 361), (147, 35, 353, 408), (80, 79, 369, 370), (301, 232, 468, 513), (154, 70, 360, 415), (34, 146, 407, 352), (231, 300, 512, 467), (226, 0, 328, 462), (69, 153, 414, 359), (145, 33, 351, 406), (82, 81, 371, 372), (299, 230, 466, 511), (152, 68, 358, 413), (32, 144, 405, 350), (229, 298, 510, 465), (143, 31, 349, 404), (84, 83, 373, 374), (297, 228, 464, 509), (30, 142, 403, 348), (227, 296, 508, 463), (141, 29, 347, 402), (86, 85, 375, 376), (295, 226, 462, 507), (28, 140, 401, 346), (232, 231, 467, 468), (139, 27, 345, 400), (88, 87, 377, 378), (26, 138, 399, 344), (234, 233, 469, 470), (137, 25, 343, 398), (90, 89, 379, 380), (24, 136, 397, 342), (236, 235, 471, 472), (135, 23, 341, 396), (92, 91, 381, 382), (22, 134, 395, 340), (238, 237, 473, 474), (133, 21, 339, 394), (94, 93, 383, 384), (20, 132, 393, 338), (240, 239, 475, 476), (131, 19, 337, 392), (18, 130, 391, 336), (242, 241, 477, 478), (129, 17, 335, 390), (16, 128, 389, 334), (244, 243, 479, 480), (127, 15, 333, 388), (2, 202, 318, 319), (14, 126, 387, 332), (246, 245, 481, 482), (125, 13, 331, 386), (12, 124, 385, 330), (6, 95, 320, 321), (248, 247, 483, 484), (294, 8, 323, 322), (179, 10, 325, 324), (4, 11, 327, 326), (10, 6, 321, 325), (0, 9, 329, 328), (8, 2, 319, 323), (13, 12, 330, 331), (15, 14, 332, 333), (19, 18, 336, 337), (124, 125, 386, 385), (21, 20, 338, 339), (126, 127, 388, 387), (23, 22, 340, 341), (272, 273, 486, 485), (128, 129, 390, 389), (25, 24, 342, 343), (274, 275, 488, 487), (130, 131, 392, 391), (27, 26, 344, 345), (276, 277, 490, 489), (132, 133, 394, 393), (29, 28, 346, 347), (278, 279, 492, 491), (134, 135, 396, 395), (31, 30, 348, 349), (280, 281, 494, 493), (136, 137, 398, 397), (33, 32, 350, 351), (282, 283, 496, 495), (138, 139, 400, 399), (35, 34, 352, 353), (284, 285, 498, 497), (181, 180, 440, 441), (140, 141, 402, 401), (37, 36, 354, 355), (286, 287, 500, 499), (183, 182, 442, 443), (142, 143, 404, 403), (39, 38, 356, 357), (288, 289, 502, 501), (185, 184, 444, 445), (144, 145, 406, 405), (202, 294, 322, 318), (290, 291, 504, 503), (293, 201, 461, 506), (187, 186, 446, 447), (146, 147, 408, 407), (200, 292, 505, 460), (292, 293, 506, 505), (291, 199, 459, 504), (189, 188, 448, 449), (148, 149, 410, 409), (198, 290, 503, 458)])
me_x_2.materials.append(mat_008)
me_x_2.use_remesh_preserve_volume = False
me_x_2.use_remesh_preserve_attributes = False
me_x_2.use_mirror_vertex_groups = False
me_x_2.update()

# ---- objects
ob_x = bpy.data.objects.new('ポイント', light_x)
ob_004 = bpy.data.objects.new('立方体.004', me_004)
ob_003 = bpy.data.objects.new('立方体.003', me_003)
ob_001 = bpy.data.objects.new('平面.001', me_003_1)
ob_x_1 = bpy.data.objects.new('平面', me_002)
ob_002 = bpy.data.objects.new('立方体.002', me_002_1)
ob_001_1 = bpy.data.objects.new('立方体.001', me_001)
ob_003_1 = bpy.data.objects.new('柱.003', me_003_2)
ob_007 = bpy.data.objects.new('円柱.007', me_007)
ob_006 = bpy.data.objects.new('円柱.006', me_006)
ob_002_1 = bpy.data.objects.new('柱.002', me_002_2)
ob_005 = bpy.data.objects.new('円柱.005', me_005)
ob_004_1 = bpy.data.objects.new('円柱.004', me_004_1)
ob_001_2 = bpy.data.objects.new('柱.001', me_001_1)
ob_003_2 = bpy.data.objects.new('円柱.003', me_003_3)
ob_002_2 = bpy.data.objects.new('円柱.002', me_002_3)
ob_x_2 = bpy.data.objects.new('エンプティ', None)
ob_camera = bpy.data.objects.new('Camera', cam_camera)
ob_x_3 = bpy.data.objects.new('柱', me_x)
ob_001_3 = bpy.data.objects.new('円柱.001', me_001_2)
ob_x_4 = bpy.data.objects.new('円柱', me_x_1)
ob_x_5 = bpy.data.objects.new('立方体', me_x_2)
ob_lamp = bpy.data.objects.new('Lamp', light_lamp)

# ---- transforms, parenting, visibility, modifiers, constraints
ob_x.location = (-6.823, -38.77, 32.17)
ob_x.lineart.crease_threshold = 0.0
ob_004.location = (-3.815e-06, 18.86, 1.043)
ob_004.rotation_euler = (0.0, -0.0, -9.425)
ob_004.scale = (1.639, 0.429, 1.0)
ob_004.lineart.crease_threshold = 0.0
ob_003.location = (3.815e-06, -18.89, 1.043)
ob_003.rotation_euler = (0.0, -0.0, -9.425)
ob_003.scale = (1.639, 0.429, 1.0)
ob_003.lineart.crease_threshold = 0.0
ob_001.location = (0.0, 0.0, 0.06776)
ob_001.scale = (18.48, 18.48, 18.48)
ob_001.lineart.crease_threshold = 0.0
ob_x_1.location = (0.0, 0.0, 0.0)
ob_x_1.scale = (23.4, 23.4, 23.4)
ob_x_1.lineart.crease_threshold = 0.0
ob_002.location = (-18.87, -0.01454, 1.043)
ob_002.rotation_euler = (0.0, -0.0, 1.571)
ob_002.scale = (1.639, 0.429, 1.0)
ob_002.lineart.crease_threshold = 0.0
ob_001_1.location = (18.87, -0.01454, 1.043)
ob_001_1.rotation_euler = (0.0, -0.0, 1.571)
ob_001_1.scale = (1.639, 0.429, 1.0)
ob_001_1.lineart.crease_threshold = 0.0
ob_003_1.location = (-19.22, -19.13, 21.33)
ob_003_1.scale = (4.362, 4.362, 4.362)
ob_003_1.lineart.crease_threshold = 0.0
ob_007.parent = ob_003_1
ob_007.matrix_parent_inverse = Matrix(((0.2293, 0.0, 0.0, -4.399), (-1.634e-08, 0.2293, 0.0, 4.387), (1.822e-08, 0.0, 0.2293, -4.89), (0.0, 0.0, 0.0, 1.0)))
ob_007.location = (19.19, -19.13, 6.35)
ob_007.scale = (4.288, 4.288, 4.288)
ob_007.lineart.crease_threshold = 0.0
ob_006.parent = ob_003_1
ob_006.matrix_parent_inverse = Matrix(((0.2293, 0.0, 0.0, -4.399), (-1.634e-08, 0.2293, 0.0, 4.387), (1.822e-08, 0.0, 0.2293, -4.89), (0.0, 0.0, 0.0, 1.0)))
ob_006.location = (19.19, -19.13, 9.644)
ob_006.scale = (2.905, 2.905, 9.643)
ob_006.lineart.crease_threshold = 0.0
ob_002_1.location = (-19.22, 19.27, 21.33)
ob_002_1.scale = (4.362, 4.362, 4.362)
ob_002_1.lineart.crease_threshold = 0.0
ob_005.parent = ob_002_1
ob_005.matrix_parent_inverse = Matrix(((0.2293, 0.0, 0.0, -4.399), (-1.634e-08, 0.2293, 0.0, 4.387), (1.822e-08, 0.0, 0.2293, -4.89), (0.0, 0.0, 0.0, 1.0)))
ob_005.location = (19.19, -19.13, 9.644)
ob_005.scale = (2.905, 2.905, 9.643)
ob_005.lineart.crease_threshold = 0.0
ob_004_1.parent = ob_002_1
ob_004_1.matrix_parent_inverse = Matrix(((0.2293, 0.0, 0.0, -4.399), (-1.634e-08, 0.2293, 0.0, 4.387), (1.822e-08, 0.0, 0.2293, -4.89), (0.0, 0.0, 0.0, 1.0)))
ob_004_1.location = (19.19, -19.13, 6.35)
ob_004_1.scale = (4.288, 4.288, 4.288)
ob_004_1.lineart.crease_threshold = 0.0
ob_001_2.location = (19.19, 19.27, 21.33)
ob_001_2.scale = (4.362, 4.362, 4.362)
ob_001_2.lineart.crease_threshold = 0.0
ob_003_2.parent = ob_001_2
ob_003_2.matrix_parent_inverse = Matrix(((0.2293, 0.0, 0.0, -4.399), (-1.634e-08, 0.2293, 0.0, 4.387), (1.822e-08, 0.0, 0.2293, -4.89), (0.0, 0.0, 0.0, 1.0)))
ob_003_2.location = (19.19, -19.13, 6.35)
ob_003_2.scale = (4.288, 4.288, 4.288)
ob_003_2.lineart.crease_threshold = 0.0
ob_002_2.parent = ob_001_2
ob_002_2.matrix_parent_inverse = Matrix(((0.2293, 0.0, 0.0, -4.399), (-1.634e-08, 0.2293, 0.0, 4.387), (1.822e-08, 0.0, 0.2293, -4.89), (0.0, 0.0, 0.0, 1.0)))
ob_002_2.location = (19.19, -19.13, 9.644)
ob_002_2.scale = (2.905, 2.905, 9.643)
ob_002_2.lineart.crease_threshold = 0.0
ob_x_2.location = (0.0, 0.0, 1.798)
ob_x_2.empty_image_offset = (0.0, 0.0)
ob_x_2.lineart.crease_threshold = 0.0
ob_camera.location = (39.34, -70.94, 23.01)
ob_camera.rotation_euler = (1.109, -0.0, 0.9303)
ob_camera.lock_rotations_4d = False
ob_camera.empty_display_type = 'ARROWS'
ob_camera.color = (0.0, 0.0, 0.0, 0.0)
ob_camera.display_type = 'WIRE'
ob_camera.lineart.crease_threshold = 0.0
_c = ob_camera.constraints.new('TRACK_TO'); _c.name = 'AutoTrack'
_c.target = ob_x_2
ob_x_3.location = (19.19, -19.13, 21.33)
ob_x_3.scale = (4.362, 4.362, 4.362)
ob_x_3.lineart.crease_threshold = 0.0
ob_001_3.parent = ob_x_3
ob_001_3.matrix_parent_inverse = Matrix(((0.2293, 0.0, 0.0, -4.399), (-1.634e-08, 0.2293, 0.0, 4.387), (1.822e-08, 0.0, 0.2293, -4.89), (0.0, 0.0, 0.0, 1.0)))
ob_001_3.location = (19.19, -19.13, 9.644)
ob_001_3.scale = (2.905, 2.905, 9.643)
ob_001_3.lineart.crease_threshold = 0.0
ob_x_4.parent = ob_x_3
ob_x_4.matrix_parent_inverse = Matrix(((0.2293, 0.0, 0.0, -4.399), (-1.634e-08, 0.2293, 0.0, 4.387), (1.822e-08, 0.0, 0.2293, -4.89), (0.0, 0.0, 0.0, 1.0)))
ob_x_4.location = (19.19, -19.13, 6.35)
ob_x_4.scale = (4.288, 4.288, 4.288)
ob_x_4.lineart.crease_threshold = 0.0
ob_x_5.location = (0.0, 0.0, 3.933)
ob_x_5.scale = (-19.22, -19.22, -3.902)
ob_x_5.lineart.crease_threshold = 0.0
ob_lamp.location = (73.36, 5.365, 58.08)
ob_lamp.rotation_euler = (0.946, -0.03598, 1.869)
ob_lamp.lock_rotations_4d = False
ob_lamp.empty_display_type = 'ARROWS'
ob_lamp.color = (0.0, 0.0, 0.0, 0.0)
ob_lamp.lineart.crease_threshold = 0.0

# ---- collection membership
col_collection_1.objects.link(ob_x)
col_collection_1.objects.link(ob_004)
col_collection_1.objects.link(ob_003)
col_collection_1.objects.link(ob_001)
col_collection_1.objects.link(ob_x_1)
col_collection_1.objects.link(ob_002)
col_collection_1.objects.link(ob_001_1)
col_collection_1.objects.link(ob_003_1)
col_collection_1.objects.link(ob_007)
col_collection_1.objects.link(ob_006)
col_collection_1.objects.link(ob_002_1)
col_collection_1.objects.link(ob_005)
col_collection_1.objects.link(ob_004_1)
col_collection_1.objects.link(ob_001_2)
col_collection_1.objects.link(ob_003_2)
col_collection_1.objects.link(ob_002_2)
col_collection_1.objects.link(ob_x_2)
col_collection_1.objects.link(ob_camera)
col_collection_1.objects.link(ob_x_3)
col_collection_1.objects.link(ob_001_3)
col_collection_1.objects.link(ob_x_4)
col_collection_1.objects.link(ob_x_5)
col_collection_1.objects.link(ob_lamp)

# ---- scene / render settings (as saved in the file)
scene.camera = ob_camera
scene.frame_start = 1; scene.frame_end = 250; scene.frame_set(0)
scene.render.engine = 'CYCLES'
scene.render.resolution_percentage = 50
scene.render.dither_intensity = 0.0
scene.cycles.use_denoising = False
scene.cycles.samples = 128
scene.cycles.sampling_pattern = 'TABULATED_SOBOL'
scene.cycles.use_adaptive_sampling = False
scene.cycles.use_light_tree = False
scene.cycles.blur_glossy = 0.0
scene.cycles.sample_clamp_indirect = 0.0
scene.view_settings.view_transform = 'Standard'
bpy.context.view_layer.update()
